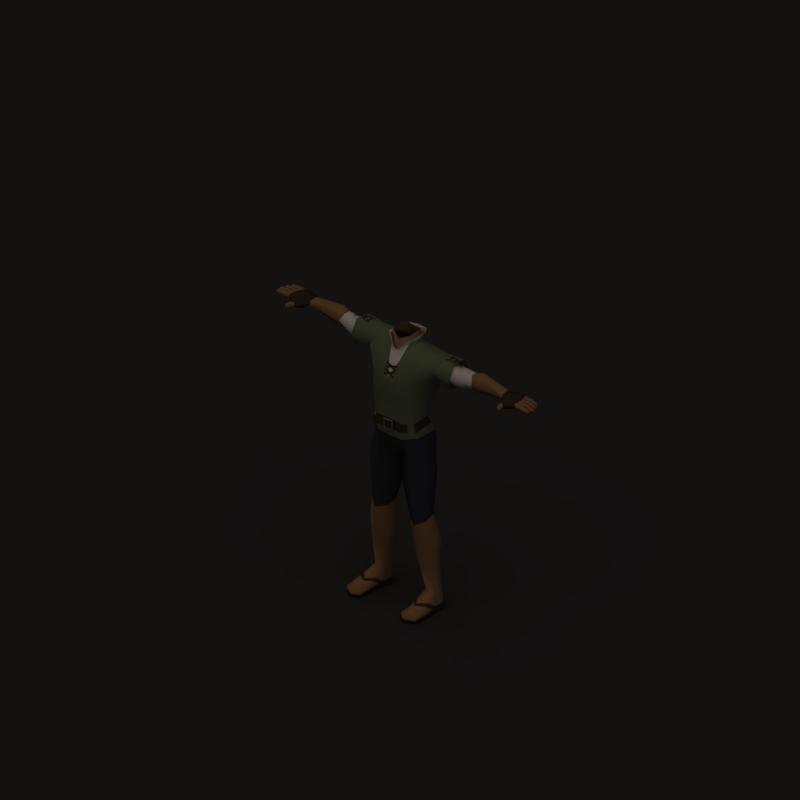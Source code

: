 # Source: clothes.blend  (saved by Blender 2.63.0; exported with 4.5.12 LTS)
import bpy
from mathutils import Matrix  # noqa: F401  (used for matrix-valued properties, if any)

bpy.ops.wm.read_factory_settings(use_empty=True)
scene = bpy.context.scene
scene.name = 'Scene'

# ---- collections
col_collection_1 = bpy.data.collections.new('Collection 1'); scene.collection.children.link(col_collection_1)
col_collection_2 = bpy.data.collections.new('Collection 2'); scene.collection.children.link(col_collection_2)
col_collection_2.hide_render = True
col_collection_2.hide_viewport = True

# ---- materials (node trees are filled in below, after node groups)
mat_skin = bpy.data.materials.new('Skin')
mat_skin.alpha_threshold = 0.0
mat_skin.preview_render_type = 'SHADERBALL'
mat_skin.diffuse_color = (0.6666, 0.4914, 0.3045, 1.0)
mat_skin.roughness = 0.5
mat_skin.specular_intensity = 0.0
mat_skin.line_color = (0.0, 0.0, 0.0, 1.0)
mat_leather = bpy.data.materials.new('Leather')
mat_leather.alpha_threshold = 0.0
mat_leather.preview_render_type = 'FLAT'
mat_leather.diffuse_color = (0.2273, 0.1926, 0.1311, 1.0)
mat_leather.specular_color = (0.3966, 0.3425, 0.294)
mat_leather.roughness = 0.5
mat_leather.specular_intensity = 0.0
mat_leather.line_color = (0.0, 0.0, 0.0, 1.0)
mat_tancloth = bpy.data.materials.new('TanCloth')
mat_tancloth.alpha_threshold = 0.0
mat_tancloth.diffuse_color = (0.4303, 0.5025, 0.3521, 1.0)
mat_tancloth.roughness = 0.5
mat_tancloth.specular_intensity = 0.0
mat_tancloth.line_color = (0.0, 0.0, 0.0, 1.0)
mat_whitecloth = bpy.data.materials.new('WhiteCloth')
mat_whitecloth.alpha_threshold = 0.0
mat_whitecloth.diffuse_color = (1.0, 1.0, 1.0, 1.0)
mat_whitecloth.roughness = 0.5
mat_whitecloth.specular_intensity = 0.0
mat_whitecloth.line_color = (0.0, 0.0, 0.0, 1.0)
mat_metal = bpy.data.materials.new('Metal')
mat_metal.alpha_threshold = 0.0
mat_metal.diffuse_color = (0.4173, 0.4173, 0.4173, 1.0)
mat_metal.specular_color = (0.7213, 0.7213, 0.7213)
mat_metal.roughness = 0.5
mat_metal.specular_intensity = 1.0
mat_metal.line_color = (0.0, 0.0, 0.0, 1.0)
mat_bluecloth = bpy.data.materials.new('BlueCloth')
mat_bluecloth.alpha_threshold = 0.0
mat_bluecloth.diffuse_color = (0.1788, 0.1885, 0.217, 1.0)
mat_bluecloth.specular_color = (0.7213, 0.7213, 0.7213)
mat_bluecloth.roughness = 0.5
mat_bluecloth.specular_intensity = 0.0
mat_bluecloth.line_color = (0.0, 0.0, 0.0, 1.0)
mat_lightleather = bpy.data.materials.new('LightLeather')
mat_lightleather.alpha_threshold = 0.0
mat_lightleather.diffuse_color = (0.4035, 0.3255, 0.1876, 1.0)
mat_lightleather.roughness = 0.5
mat_lightleather.specular_intensity = 0.0
mat_lightleather.line_color = (0.0, 0.0, 0.0, 1.0)
mat_black = bpy.data.materials.new('Black')
mat_black.alpha_threshold = 0.0
mat_black.preview_render_type = 'SHADERBALL'
mat_black.diffuse_color = (0.09954, 0.09171, 0.08823, 1.0)
mat_black.specular_color = (0.3966, 0.3425, 0.294)
mat_black.roughness = 0.5
mat_black.specular_intensity = 0.0
mat_black.line_color = (0.0, 0.0, 0.0, 1.0)
mat_darkhair = bpy.data.materials.new('DarkHair')
mat_darkhair.alpha_threshold = 0.0
mat_darkhair.diffuse_color = (0.1092, 0.1027, 0.09129, 1.0)
mat_darkhair.specular_color = (0.8502, 0.6154, 0.4047)
mat_darkhair.roughness = 0.5
mat_darkhair.specular_intensity = 0.2
mat_darkhair.line_color = (0.0, 0.0, 0.0, 1.0)
mat_shadow = bpy.data.materials.new('Shadow')
mat_shadow.alpha_threshold = 0.0
mat_shadow.diffuse_color = (0.2159, 0.2159, 0.2159, 1.0)
mat_shadow.roughness = 0.5
mat_shadow.specular_intensity = 0.0
mat_shadow.line_color = (0.0, 0.0, 0.0, 0.5)
mat_skin_001 = bpy.data.materials.new('Skin.001')
mat_skin_001.alpha_threshold = 0.0
mat_skin_001.preview_render_type = 'SHADERBALL'
mat_skin_001.diffuse_color = (0.6666, 0.4603, 0.2403, 1.0)
mat_skin_001.roughness = 0.5
mat_skin_001.specular_intensity = 0.0
mat_skin_001.line_color = (0.0, 0.0, 0.0, 1.0)

# ---- material node trees

# ---- world
world_world = bpy.data.worlds.new('World'); scene.world = world_world
world_world.color = (0.1, 0.1, 0.1)
world_world.use_sun_shadow = False
world_world.sun_shadow_jitter_overblur = 0.0
world_world.cycles.sampling_method = 'MANUAL'
world_world.cycles.sample_map_resolution = 256
world_world.light_settings.ao_factor = 0.5

# ---- cameras
cam_camera_002 = bpy.data.cameras.new('Camera.002')
cam_camera_002.type = 'ORTHO'
cam_camera_002.passepartout_alpha = 0.2
cam_camera_002.clip_end = 100.0
cam_camera_002.lens = 35.0
cam_camera_002.sensor_width = 32.0
cam_camera_002.sensor_height = 18.0
cam_camera_002.ortho_scale = 4.245
cam_camera_002.show_passepartout = False
cam_camera_002.show_safe_areas = True
cam_camera_002.dof.focus_distance = 0.0
cam_camera_002.dof.aperture_fstop = 128.0

# ---- lights
light_sun_002 = bpy.data.lights.new('Sun.002', 'SUN')
light_sun_002.color = (0.7997, 0.7019, 1.0)
light_sun_002.transmission_factor = 0.0
light_sun_002.angle = 1.571
light_sun_002.energy = 0.25
light_sun_002.shadow_buffer_clip_start = 0.5
light_sun_002.shadow_soft_size = 1.0
light_sun_002.shadow_cascade_max_distance = 1000.0
light_sun_002.cycles.use_multiple_importance_sampling = False
light_sun_000 = bpy.data.lights.new('Sun.000', 'SUN')
light_sun_000.transmission_factor = 0.0
light_sun_000.angle = 1.571
light_sun_000.energy = 1.25
light_sun_000.shadow_buffer_clip_start = 0.5
light_sun_000.shadow_soft_size = 1.0
light_sun_000.shadow_cascade_max_distance = 1000.0
light_sun_000.cycles.use_multiple_importance_sampling = False
light_lamp_001 = bpy.data.lights.new('Lamp.001', 'SUN')
light_lamp_001.color = (0.8157, 0.6941, 0.6118)
light_lamp_001.transmission_factor = 0.0
light_lamp_001.angle = 1.571
light_lamp_001.energy = 1.0
light_lamp_001.shadow_buffer_clip_start = 0.5
light_lamp_001.shadow_soft_size = 1.0
light_lamp_001.shadow_cascade_max_distance = 1000.0
light_lamp_001.cycles.use_multiple_importance_sampling = False

# ---- meshes
me_mehumanmale_001 = bpy.data.meshes.new('meHumanMale.001')
me_mehumanmale_001.from_pydata([(-0.0793, 0.1152, 0.6307), (-0.07703, -0.003613, 0.626), (0.07703, -0.003613, 0.626), (0.0793, 0.1152, 0.6307), (-0.02, -0.04164, 0.5798), (0.02, -0.04164, 0.5798), (-0.03523, 0.1668, 0.6152), (0.03523, 0.1668, 0.6152), (-0.3588, -7.97e-05, 0.4912), (-0.3561, 0.03654, 0.5672), (-0.3548, 0.1245, 0.5667), (-0.3464, 0.1762, 0.4862), (-0.3601, 0.02085, 0.4258), (-0.3544, 0.1238, 0.4097), (0.3588, -7.947e-05, 0.4912), (0.3561, 0.03654, 0.5672), (0.3548, 0.1245, 0.5667), (0.3464, 0.1762, 0.4862), (0.3601, 0.02085, 0.4258), (0.3544, 0.1238, 0.4097), (0.02273, -0.09055, 0.1418), (0.02945, -0.09845, 0.1477), (-0.02413, -0.1032, 0.1479), (-0.01894, -0.09423, 0.1419), (0.02796, -0.08161, 0.1477), (0.03468, -0.08951, 0.1537), (-0.0308, -0.0953, 0.1539), (-0.02562, -0.08635, 0.1479), (-0.02581, -0.08629, 0.09415), (-0.01909, -0.09419, 0.1001), (-0.02432, -0.1031, 0.09413), (0.02926, -0.09839, 0.09393), (0.02258, -0.0905, 0.09994), (-0.03104, -0.09523, 0.08818), (0.03444, -0.08943, 0.08795), (0.02777, -0.08155, 0.09396), (-0.02843, -0.09403, 0.09885), (-0.02935, -0.085, 0.09892), (-0.02915, -0.08506, 0.1432), (-0.02823, -0.09409, 0.1431), (-0.0831, -0.1048, 0.1433), (-0.08551, -0.09605, 0.1433), (-0.08579, -0.09601, 0.09906), (-0.08338, -0.1048, 0.09898), (-0.097, -0.1105, 0.1079), (-0.1013, -0.1025, 0.1079), (-0.101, -0.1027, 0.1345), (-0.09666, -0.1107, 0.1345), (-0.06721, -0.0907, 0.1433), (-0.04691, -0.08646, 0.1432), (-0.06544, -0.09959, 0.1432), (-0.04582, -0.09547, 0.1431), (-0.06568, -0.09954, 0.09893), (-0.04602, -0.09541, 0.09888), (-0.04711, -0.08641, 0.09895), (-0.06746, -0.09065, 0.099), (-0.004549, -0.09822, 0.1419), (-0.004703, -0.09817, 0.1001), (0.01243, -0.09657, 0.1418), (0.01227, -0.09653, 0.09994), (0.0, -0.006751, 0.6107), (0.0, -0.09263, 0.4069), (-0.4702, 0.09932, 0.458), (-0.4702, 0.0652, 0.4579), (-0.4919, 0.03829, 0.5016), (-0.4702, 0.06513, 0.5426), (-0.4702, 0.09929, 0.5425), (-0.4702, 0.1423, 0.5015), (-0.1997, 0.1172, 0.3937), (-0.1954, 0.001093, 0.4103), (-0.1761, -0.04527, 0.4982), (-0.1421, 0.02877, 0.5718), (-0.1435, 0.1157, 0.5712), (-0.1756, 0.1655, 0.485), (-0.06708, 0.185, 0.4823), (-0.06041, 0.09357, 0.591), (-0.05989, 0.009367, 0.5929), (-0.07574, -0.03336, 0.5206), (0.0, -0.0469, 0.4858), (0.0, 0.1735, 0.4759), (-0.1425, 0.05578, 0.1642), (-0.1309, -0.04419, 0.2146), (-0.1018, -0.08717, 0.2312), (-0.06096, 0.1172, 0.1508), (-0.08111, -0.08509, 0.09414), (-0.1514, -0.03826, 0.09609), (-0.08111, 0.1724, 0.04672), (-0.1528, 0.1123, 0.06343), (-0.1659, -0.02252, 0.03588), (-0.08681, -0.06802, 0.004748), (-0.08681, 0.1805, -0.03471), (-0.1677, 0.1103, 0.01514), (-0.1409, 0.08509, -0.4201), (-0.1955, 0.05539, -0.4139), (-0.1973, -0.0116, -0.4355), (-0.1447, -0.04235, -0.4651), (-0.08335, -0.0116, -0.4458), (-0.08152, 0.05539, -0.4242), (0.0, -0.0244, 0.5465), (0.0, 0.1568, 0.5435), (-0.0568, 0.1009, 0.6505), (-0.06153, 0.009241, 0.6414), (0.0, 0.1174, 0.6327), (-0.09982, -0.09515, 0.401), (-0.09237, 0.1742, 0.3625), (-0.002365, 0.1554, 0.3587), (-0.406, 0.05013, 0.4408), (-0.3339, 0.1048, 0.4296), (-0.425, 0.02133, 0.4907), (-0.4037, 0.05363, 0.5437), (-0.334, 0.104, 0.5434), (-0.3034, 0.1587, 0.4877), (-0.1987, 0.08077, -0.1604), (-0.1983, -0.02645, -0.1559), (-0.1135, 0.1367, -0.2061), (-0.112, -0.06545, -0.1885), (-0.02201, -0.004925, -0.2443), (-0.02141, 0.06641, -0.2372), (0.02141, 0.06641, -0.2372), (0.02201, -0.004925, -0.2443), (0.112, -0.06545, -0.1885), (0.1135, 0.1367, -0.2061), (0.1983, -0.02645, -0.1559), (0.1987, 0.08077, -0.1604), (0.3034, 0.1587, 0.4877), (0.334, 0.104, 0.5434), (0.4037, 0.05363, 0.5437), (0.425, 0.02133, 0.4907), (0.3339, 0.1048, 0.4296), (0.406, 0.05013, 0.4408), (0.09237, 0.1742, 0.3625), (0.09982, -0.09515, 0.401), (0.06153, 0.009241, 0.6414), (0.0568, 0.1009, 0.6505), (0.08152, 0.05539, -0.4242), (0.08335, -0.0116, -0.4458), (0.1447, -0.04235, -0.4651), (0.1973, -0.0116, -0.4355), (0.1955, 0.05539, -0.4139), (0.1409, 0.08509, -0.4201), (0.0, -0.05504, -0.05819), (0.0, 0.1284, -0.08252), (0.1677, 0.1103, 0.01514), (0.08681, 0.1805, -0.03471), (0.08681, -0.06802, 0.004748), (0.1659, -0.02252, 0.03588), (-3.418e-11, -0.08509, 0.09414), (0.1528, 0.1123, 0.06343), (0.08111, 0.1724, 0.04672), (0.1514, -0.03826, 0.09609), (0.08111, -0.08509, 0.09414), (0.06096, 0.1172, 0.1508), (0.1018, -0.08717, 0.2312), (0.1309, -0.04419, 0.2146), (0.1425, 0.05578, 0.1642), (0.0, -0.07445, 0.2312), (0.07574, -0.03336, 0.5206), (0.05989, 0.009367, 0.5929), (0.06041, 0.09357, 0.591), (0.06708, 0.185, 0.4823), (0.1756, 0.1655, 0.485), (0.1435, 0.1157, 0.5712), (0.1421, 0.02877, 0.5718), (0.1761, -0.04527, 0.4982), (0.1954, 0.001093, 0.4103), (0.1997, 0.1172, 0.3937), (0.4702, 0.1423, 0.5015), (0.4702, 0.09929, 0.5425), (0.4702, 0.06513, 0.5426), (0.4919, 0.03829, 0.5016), (0.4702, 0.0652, 0.4579), (0.4702, 0.09932, 0.458), (0.0, 0.159, 0.04968), (-5.645e-10, 0.1056, 0.1537), (-0.1799, 0.09098, -0.04574), (-0.1723, -0.0157, -0.0009543), (-0.0983, 0.1419, -0.09928), (-0.09178, -0.05109, -0.02231), (0.0137, 0.0901, -0.1081), (0.01324, -0.003993, -0.1027), (0.09178, -0.05109, -0.02231), (0.0983, 0.1419, -0.09928), (0.1723, -0.0157, -0.0009543), (0.1799, 0.09098, -0.04574), (-0.0137, 0.0901, -0.1081), (-0.01324, -0.003993, -0.1027), (-0.1673, 0.09822, 0.2785), (-0.1484, -0.03516, 0.2929), (-0.1087, -0.0905, 0.2861), (-0.07839, 0.1417, 0.2566), (0.07839, 0.1417, 0.2566), (0.1087, -0.0905, 0.2861), (0.1484, -0.03516, 0.2929), (0.1673, 0.09822, 0.2785), (0.0, 0.1266, 0.2579), (0.0, -0.08288, 0.2737), (-0.2318, 0.03908, 0.4371), (-0.2207, 0.1144, 0.4116), (-0.2292, 0.008272, 0.4913), (-0.224, 0.04324, 0.5655), (-0.2214, 0.115, 0.565), (-0.2079, 0.1549, 0.4864), (0.2079, 0.1549, 0.4864), (0.2214, 0.115, 0.565), (0.224, 0.04324, 0.5655), (0.2292, 0.008272, 0.4913), (0.2207, 0.1144, 0.4116), (0.2318, 0.03908, 0.4371), (-0.1778, 0.1119, 0.3418), (-0.1574, -0.02372, 0.352), (-0.1042, -0.09574, 0.3346), (-0.08538, 0.1608, 0.3096), (0.08538, 0.1608, 0.3096), (0.1042, -0.09574, 0.3346), (0.1574, -0.02372, 0.352), (0.1778, 0.1119, 0.3418), (0.0, 0.1439, 0.3083), (0.0, -0.09067, 0.3314), (-0.09147, -0.08613, 0.1514), (-0.1411, -0.04169, 0.1502), (-0.1476, 0.08488, 0.1141), (-0.07104, 0.1438, 0.1072), (0.07104, 0.1438, 0.1072), (0.1476, 0.08488, 0.1141), (0.1411, -0.04169, 0.1502), (0.0, -0.07977, 0.1514), (0.09147, -0.08613, 0.1514), (-3.418e-11, 0.1314, 0.1101), (-0.03787, -0.04013, 0.5032), (0.03787, -0.04013, 0.5032), (-0.1587, -0.03039, 0.06598), (-0.08396, -0.07655, 0.04944), (1.948e-09, -0.07657, 0.044), (0.08396, -0.07655, 0.04944), (0.1587, -0.03039, 0.06598), (-0.03219, -0.09161, 0.412), (-0.03605, -0.08727, 0.4198), (0.03629, -0.07839, 0.4357), (0.03243, -0.07405, 0.4434), (0.03546, -0.08718, 0.4201), (0.03399, -0.09152, 0.4115), (-0.03375, -0.07428, 0.4434), (-0.03522, -0.07882, 0.4349), (-0.04237, -0.06136, 0.4682), (-0.0406, -0.05682, 0.4766), (0.03709, -0.07405, 0.4448), (0.0387, -0.06971, 0.4534), (0.03904, -0.05658, 0.4767), (0.04368, -0.06093, 0.4689), (-0.03939, -0.0698, 0.4531), (-0.03518, -0.07414, 0.4453), (0.3161, 0.05424, 0.5676), (0.3078, 0.05109, 0.5674), (0.2908, 0.1131, 0.5671), (0.2825, 0.1097, 0.567), (0.3075, 0.1094, 0.5675), (0.3164, 0.1082, 0.5673), (0.2827, 0.05019, 0.5671), (0.2916, 0.04887, 0.5671), (0.3267, 0.05421, 0.5675), (0.3177, 0.0553, 0.5675), (0.3515, 0.1059, 0.5676), (0.3426, 0.107, 0.5678), (0.3176, 0.1047, 0.5673), (0.3259, 0.1076, 0.5674), (0.3428, 0.05359, 0.5677), (0.3511, 0.05647, 0.5679), (-0.352, 0.1047, 0.5679), (-0.3437, 0.1076, 0.5677), (-0.3267, 0.05359, 0.5674), (-0.3184, 0.05647, 0.5673), (-0.3434, 0.05421, 0.5678), (-0.3523, 0.0553, 0.5676), (-0.3185, 0.1059, 0.5675), (-0.3275, 0.107, 0.5675), (-0.2924, 0.1123, 0.5671), (-0.2835, 0.111, 0.5671), (-0.3173, 0.05299, 0.5673), (-0.3083, 0.05179, 0.5675), (-0.2833, 0.05153, 0.567), (-0.2916, 0.04807, 0.5671), (-0.3086, 0.1101, 0.5674), (-0.3169, 0.107, 0.5676), (0.1163, -0.06168, 0.09511), (0.1163, -0.06391, 0.1508), (-0.1163, -0.06168, 0.09511), (-0.1163, -0.06391, 0.1508), (0.1017, 0.08647, 0.1575), (0.1093, 0.1144, 0.1106), (-0.1017, 0.08647, 0.1575), (-0.1093, 0.1144, 0.1106), (0.3964, 0.1072, 0.5679), (0.3993, 0.09895, 0.5677), (0.3453, 0.08198, 0.5674), (0.3482, 0.07369, 0.5673), (0.3459, 0.07867, 0.5678), (0.347, 0.08761, 0.5676), (0.3976, 0.05383, 0.5675), (0.3987, 0.06277, 0.5675), (-0.3446, 0.08277, 0.5675), (-0.3457, 0.07383, 0.5675), (-0.3963, 0.1076, 0.5676), (-0.3974, 0.09867, 0.5678), (-0.3951, 0.05369, 0.5673), (-0.398, 0.06198, 0.5674), (-0.344, 0.07895, 0.5677), (-0.3469, 0.08725, 0.5679), (-0.7955, 0.006095, 0.492), (-0.8343, 0.0159, 0.5007), (-0.8356, 0.04222, 0.501), (-0.8021, 0.01565, 0.531), (-0.8328, 0.01575, 0.5332), (-0.834, 0.04207, 0.5334), (-0.8317, 0.06848, 0.5335), (-0.8332, 0.06864, 0.5011), (-0.7538, 0.1236, 0.4855), (-0.7525, 0.1239, 0.5275), (-0.887, 0.06724, 0.5064), (-0.8857, 0.06711, 0.5324), (-0.8845, 0.04079, 0.5321), (-0.8857, 0.04092, 0.5061), (-0.9332, 0.04552, 0.5038), (-0.9351, 0.0422, 0.5221), (-0.9361, 0.06325, 0.5223), (-0.9339, 0.06026, 0.5039), (-0.88, 0.09626, 0.5308), (-0.8811, 0.09637, 0.5074), (-0.8799, 0.07005, 0.5061), (-0.8787, 0.06993, 0.5321), (-0.9257, 0.07143, 0.5219), (-0.9238, 0.07475, 0.5036), (-0.9245, 0.08948, 0.5052), (-0.9267, 0.09249, 0.5217), (-0.8802, 0.03816, 0.5321), (-0.879, 0.01184, 0.5319), (-0.8815, 0.03828, 0.5061), (-0.8802, 0.01196, 0.5059), (-0.9277, 0.01656, 0.5035), (-0.9284, 0.0313, 0.5037), (-0.9296, 0.01324, 0.5218), (-0.9306, 0.0343, 0.522), (-0.746, 0.02078, 0.5285), (-0.7519, 0.07362, 0.5343), (-0.7473, 0.02011, 0.4826), (-0.7536, 0.07334, 0.483), (-0.7622, -0.01882, 0.495), (-0.7612, -0.01819, 0.5266), (-0.7872, -0.02689, 0.5262), (-0.7882, -0.02745, 0.4981), (-0.7941, -0.06078, 0.502), (-0.7921, -0.05855, 0.5231), (-0.7768, -0.06227, 0.5267), (-0.7777, -0.06298, 0.4971), (-0.9074, 0.1194, 0.5217), (-0.9052, 0.1164, 0.5052), (-0.9046, 0.1017, 0.5036), (-0.9064, 0.09838, 0.5219), (-0.8594, 0.09688, 0.5321), (-0.8606, 0.097, 0.5061), (-0.8618, 0.1233, 0.5074), (-0.8607, 0.1232, 0.5308), (-0.8105, 0.1237, 0.5315), (-0.8118, 0.1238, 0.5022), (-0.8237, 0.09508, 0.5016), (-0.8222, 0.09494, 0.5325), (-0.7883, 0.1249, 0.4919), (-0.7857, 0.1252, 0.5286), (-0.7937, 0.04366, 0.501), (-0.7921, 0.04351, 0.5334), (-0.792, 0.09604, 0.5016), (-0.7906, 0.09589, 0.5325), (-0.4702, 0.09932, 0.458), (-0.4702, 0.0652, 0.4579), (-0.4919, 0.03829, 0.5016), (-0.4702, 0.06513, 0.5426), (-0.4702, 0.09929, 0.5425), (-0.4702, 0.1423, 0.5015), (-0.7113, 0.1171, 0.5196), (-0.7113, 0.09405, 0.5362), (-0.7113, 0.0553, 0.5296), (-0.7113, 0.03954, 0.506), (-0.7113, 0.06277, 0.4884), (-0.7113, 0.1017, 0.4951), (-0.5163, 0.1056, 0.4519), (-0.5163, 0.1438, 0.5031), (-0.5163, 0.1056, 0.5587), (-0.5163, 0.06546, 0.5588), (-0.5163, 0.03676, 0.5032), (-0.5163, 0.0655, 0.4518), (0.4702, 0.1423, 0.5015), (0.4702, 0.09929, 0.5425), (0.4702, 0.06513, 0.5426), (0.4919, 0.03829, 0.5016), (0.4702, 0.0652, 0.4579), (0.4702, 0.09932, 0.458), (0.5163, 0.0655, 0.4518), (0.5163, 0.03676, 0.5032), (0.5163, 0.06546, 0.5588), (0.5163, 0.1056, 0.5587), (0.5163, 0.1438, 0.5031), (0.5163, 0.1056, 0.4519), (0.7113, 0.1017, 0.4951), (0.7113, 0.06277, 0.4884), (0.7113, 0.03954, 0.506), (0.7113, 0.0553, 0.5296), (0.7113, 0.09405, 0.5362), (0.7113, 0.1171, 0.5196), (0.7906, 0.09589, 0.5325), (0.792, 0.09604, 0.5016), (0.7921, 0.04351, 0.5334), (0.7937, 0.04366, 0.501), (0.7857, 0.1252, 0.5286), (0.7883, 0.1249, 0.4919), (0.8222, 0.09494, 0.5325), (0.8237, 0.09508, 0.5016), (0.8118, 0.1238, 0.5022), (0.8105, 0.1237, 0.5315), (0.8607, 0.1232, 0.5308), (0.8618, 0.1233, 0.5074), (0.8606, 0.097, 0.5061), (0.8594, 0.09688, 0.5321), (0.9064, 0.09838, 0.5219), (0.9046, 0.1017, 0.5036), (0.9052, 0.1164, 0.5052), (0.9074, 0.1194, 0.5217), (0.7777, -0.06298, 0.4971), (0.7768, -0.06227, 0.5267), (0.7921, -0.05855, 0.5231), (0.7941, -0.06078, 0.502), (0.7882, -0.02745, 0.4981), (0.7872, -0.02689, 0.5262), (0.7612, -0.01819, 0.5266), (0.7622, -0.01882, 0.495), (0.7536, 0.07334, 0.483), (0.7473, 0.02011, 0.4826), (0.7519, 0.07362, 0.5343), (0.746, 0.02078, 0.5285), (0.9306, 0.0343, 0.522), (0.9296, 0.01324, 0.5218), (0.9284, 0.0313, 0.5037), (0.9277, 0.01656, 0.5035), (0.8802, 0.01196, 0.5059), (0.8815, 0.03828, 0.5061), (0.879, 0.01184, 0.5319), (0.8802, 0.03816, 0.5321), (0.9267, 0.09249, 0.5217), (0.9245, 0.08948, 0.5052), (0.9238, 0.07475, 0.5036), (0.9257, 0.07143, 0.5219), (0.8787, 0.06993, 0.5321), (0.8799, 0.07005, 0.5061), (0.8811, 0.09637, 0.5074), (0.88, 0.09626, 0.5308), (0.9339, 0.06026, 0.5039), (0.9361, 0.06325, 0.5223), (0.9351, 0.0422, 0.5221), (0.9332, 0.04552, 0.5038), (0.8857, 0.04092, 0.5061), (0.8845, 0.04079, 0.5321), (0.8857, 0.06711, 0.5324), (0.887, 0.06724, 0.5064), (0.7525, 0.1239, 0.5275), (0.7538, 0.1236, 0.4855), (0.8332, 0.06864, 0.5011), (0.8317, 0.06848, 0.5335), (0.834, 0.04207, 0.5334), (0.8328, 0.01575, 0.5332), (0.8021, 0.01565, 0.531), (0.8356, 0.04222, 0.501), (0.8343, 0.0159, 0.5007), (0.7955, 0.006095, 0.492), (-0.1549, 0.0913, -0.8743), (-0.1549, 0.04407, -0.8743), (-0.1894, 0.01014, -0.8743), (-0.2239, 0.04407, -0.8743), (-0.2239, 0.0913, -0.8743), (-0.1894, 0.1239, -0.8743), (-0.1409, 0.08509, -0.4201), (-0.1955, 0.05539, -0.4139), (-0.1973, -0.0116, -0.4355), (-0.1447, -0.04235, -0.4651), (-0.08335, -0.0116, -0.4458), (-0.08152, 0.05539, -0.4242), (-0.1421, 0.08829, -0.9849), (-0.1547, 0.007083, -0.9849), (-0.1895, 0.006883, -0.9849), (-0.2459, 0.007083, -0.9849), (-0.2424, 0.08829, -0.9849), (-0.1898, 0.1349, -0.9849), (-0.2507, -0.1486, -0.9849), (-0.1924, -0.1768, -0.9849), (-0.1525, -0.1486, -0.9849), (-0.2483, -0.1486, -0.9474), (-0.1921, -0.1768, -0.9446), (-0.1525, -0.1486, -0.9474), (-0.08875, 0.01261, -0.6147), (-0.1569, -0.02393, -0.6045), (-0.231, 0.01176, -0.5779), (-0.2293, 0.08238, -0.5579), (-0.1534, 0.1322, -0.5632), (-0.08658, 0.08886, -0.5895), (0.08658, 0.08886, -0.5895), (0.1534, 0.1322, -0.5632), (0.2293, 0.08238, -0.5579), (0.231, 0.01176, -0.5779), (0.1569, -0.02393, -0.6045), (0.08875, 0.01261, -0.6147), (0.1525, -0.1486, -0.9474), (0.1921, -0.1768, -0.9446), (0.2483, -0.1486, -0.9474), (0.1525, -0.1486, -0.9849), (0.1924, -0.1768, -0.9849), (0.2507, -0.1486, -0.9849), (0.1898, 0.1349, -0.9849), (0.2424, 0.08829, -0.9849), (0.2459, 0.007083, -0.9849), (0.1895, 0.006883, -0.9849), (0.1547, 0.007083, -0.9849), (0.1421, 0.08829, -0.9849), (0.08152, 0.05539, -0.4242), (0.08335, -0.0116, -0.4458), (0.1447, -0.04235, -0.4651), (0.1973, -0.0116, -0.4355), (0.1955, 0.05539, -0.4139), (0.1409, 0.08509, -0.4201), (0.1894, 0.1239, -0.8743), (0.2239, 0.0913, -0.8743), (0.2239, 0.04407, -0.8743), (0.1894, 0.01014, -0.8743), (0.1549, 0.04407, -0.8743), (0.1549, 0.0913, -0.8743), (-0.1922, -0.08016, -0.9849), (-0.2559, -0.07927, -0.9849), (-0.2533, -0.0823, -0.938), (-0.151, -0.07927, -0.9849), (-0.1522, -0.0823, -0.938), (-0.1917, -0.08636, -0.9185), (0.1917, -0.08636, -0.9185), (0.1522, -0.0823, -0.938), (0.151, -0.07927, -0.9849), (0.2533, -0.0823, -0.938), (0.2559, -0.07927, -0.9849), (0.1922, -0.08016, -0.9849), (-0.11, 0.02135, -0.7154), (-0.1659, -0.008547, -0.6986), (-0.2258, 0.0173, -0.6811), (-0.2246, 0.06937, -0.6677), (-0.1628, 0.1191, -0.6569), (-0.1089, 0.07341, -0.7021), (0.1089, 0.07341, -0.7021), (0.1628, 0.1191, -0.6569), (0.2246, 0.06937, -0.6677), (0.2258, 0.0173, -0.6811), (0.1659, -0.008547, -0.6986), (0.11, 0.02135, -0.7154), (-0.1548, 0.02558, -0.9525), (-0.1485, 0.0898, -0.9525), (-0.2349, 0.02558, -0.9525), (-0.2332, 0.0898, -0.9525), (-0.1896, 0.1294, -0.9525), (-0.2495, -0.1486, -0.9661), (-0.1525, -0.1486, -0.9661), (-0.1922, -0.1768, -0.9647), (0.1922, -0.1768, -0.9647), (0.1525, -0.1486, -0.9661), (0.2495, -0.1486, -0.9661), (0.1896, 0.1294, -0.9525), (0.2332, 0.0898, -0.9525), (0.2349, 0.02558, -0.9525), (0.1485, 0.0898, -0.9525), (0.1548, 0.02558, -0.9525), (-0.2546, -0.08078, -0.9614), (-0.1516, -0.08078, -0.9614), (0.1516, -0.08078, -0.9614), (0.2546, -0.08078, -0.9614), (-0.1908, -0.01978, -0.9849), (-0.2509, -0.01924, -0.9849), (-0.2386, -0.02828, -0.9109), (-0.1529, -0.01924, -0.9849), (-0.1536, -0.02828, -0.9109), (-0.1906, -0.07185, -0.9122), (0.1906, -0.07185, -0.9122), (0.1536, -0.02828, -0.9109), (0.1529, -0.01924, -0.9849), (0.2386, -0.02828, -0.9109), (0.2509, -0.01924, -0.9849), (0.1908, -0.01978, -0.9849), (-0.2448, -0.004238, -0.9555), (-0.1532, -0.004238, -0.9555), (0.1532, -0.004238, -0.9555), (0.2448, -0.004238, -0.9555), (-0.2459, -0.05071, -0.9221), (-0.1529, -0.05071, -0.9221), (0.1529, -0.05071, -0.9221), (0.2459, -0.05071, -0.9221)], [], [(75, 76, 1, 0), (157, 158, 3, 2), (98, 157, 2, 5), (76, 98, 4, 1), (99, 7, 3, 158), (99, 75, 0, 6), (99, 6, 7), (198, 8, 12, 196), (8, 198, 199, 9), (200, 10, 9, 199), (201, 11, 10, 200), (201, 197, 13, 11), (196, 12, 13, 197), (18, 14, 205, 207), (14, 15, 204, 205), (203, 204, 15, 16), (202, 203, 16, 17), (202, 17, 19, 206), (207, 206, 19, 18), (20, 21, 22, 23), (24, 27, 26, 25), (21, 25, 26, 22), (24, 20, 23, 27), (27, 23, 29, 28), (22, 26, 33, 30), (23, 27, 26, 22), (27, 28, 33, 26), (23, 22, 30, 29), (29, 30, 31, 32), (28, 35, 34, 33), (29, 28, 33, 30), (30, 33, 34, 31), (28, 29, 32, 35), (41, 42, 45, 46), (43, 40, 47, 44), (42, 43, 44, 45), (40, 41, 46, 47), (46, 45, 44, 47), (38, 49, 51, 39), (49, 48, 50, 51), (48, 41, 40, 50), (36, 53, 54, 37), (53, 52, 55, 54), (52, 43, 42, 55), (39, 51, 53, 36), (51, 50, 52, 53), (50, 40, 43, 52), (37, 54, 49, 38), (54, 55, 48, 49), (55, 42, 41, 48), (20, 32, 31, 21), (21, 31, 34, 25), (20, 24, 35, 32), (24, 25, 34, 35), (23, 29, 57, 56), (56, 57, 59, 58), (20, 58, 59, 32), (20, 23, 56, 58), (29, 32, 59, 57), (73, 72, 75, 74), (72, 71, 76, 75), (71, 70, 77, 76), (87, 86, 90, 91), (86, 172, 141, 90), (74, 75, 99, 79), (75, 76, 101, 100), (60, 101, 76, 98), (99, 75, 100, 102), (74, 79, 105, 104), (68, 73, 74, 104), (63, 106, 108, 64), (64, 108, 109, 65), (65, 109, 110, 66), (66, 110, 111, 67), (107, 62, 67, 111), (62, 107, 106, 63), (171, 170, 129, 128), (128, 124, 166, 171), (167, 166, 124, 125), (168, 167, 125, 126), (169, 168, 126, 127), (170, 169, 127, 129), (165, 130, 159, 160), (159, 130, 105, 79), (99, 102, 133, 158), (60, 98, 157, 132), (158, 133, 132, 157), (159, 79, 99, 158), (148, 143, 141, 172), (147, 142, 143, 148), (162, 157, 156, 163), (161, 158, 157, 162), (160, 159, 158, 161), (91, 174, 175, 88), (174, 112, 113, 175), (90, 176, 174, 91), (176, 114, 112, 174), (88, 175, 177, 89), (175, 113, 115, 177), (89, 177, 185, 140), (177, 115, 116, 185), (141, 184, 176, 90), (184, 117, 114, 176), (140, 185, 184, 141), (185, 116, 117, 184), (141, 178, 179, 140), (178, 118, 119, 179), (143, 181, 178, 141), (181, 121, 118, 178), (140, 179, 180, 144), (179, 119, 120, 180), (144, 180, 182, 145), (180, 120, 122, 182), (142, 183, 181, 143), (183, 123, 121, 181), (145, 182, 183, 142), (182, 122, 123, 183), (186, 80, 81, 187), (187, 81, 82, 188), (155, 195, 188, 82), (83, 189, 194, 173), (173, 194, 190, 151), (152, 191, 195, 155), (191, 152, 153, 192), (192, 153, 154, 193), (106, 196, 198, 108), (196, 69, 70, 198), (108, 198, 199, 109), (198, 70, 71, 199), (109, 199, 200, 110), (199, 71, 72, 200), (110, 200, 201, 111), (200, 72, 73, 201), (68, 197, 201, 73), (197, 107, 111, 201), (107, 197, 196, 106), (197, 68, 69, 196), (129, 207, 206, 128), (207, 164, 165, 206), (160, 202, 206, 165), (202, 124, 128, 206), (124, 202, 203, 125), (202, 160, 161, 203), (125, 203, 204, 126), (203, 161, 162, 204), (126, 204, 205, 127), (204, 162, 163, 205), (127, 205, 207, 129), (205, 163, 164, 207), (68, 208, 209, 69), (208, 186, 187, 209), (69, 209, 210, 103), (209, 187, 188, 210), (195, 217, 210, 188), (217, 61, 103, 210), (104, 211, 208, 68), (211, 189, 186, 208), (189, 211, 216, 194), (211, 104, 105, 216), (194, 216, 212, 190), (216, 105, 130, 212), (165, 215, 212, 130), (215, 193, 190, 212), (191, 213, 217, 195), (213, 131, 61, 217), (131, 213, 214, 164), (213, 191, 192, 214), (164, 214, 215, 165), (214, 192, 193, 215), (120, 136, 137, 122), (119, 135, 136, 120), (118, 134, 135, 119), (122, 137, 138, 123), (121, 123, 138, 139), (118, 121, 139, 134), (95, 96, 116, 115), (94, 95, 115, 113), (93, 94, 113, 112), (96, 97, 117, 116), (92, 114, 117, 97), (92, 93, 112, 114), (82, 218, 225, 155), (218, 84, 146, 225), (173, 227, 221, 83), (227, 172, 86, 221), (151, 222, 227, 173), (222, 148, 172, 227), (155, 225, 226, 152), (225, 146, 150, 226), (153, 224, 154), (154, 224, 149, 223), (80, 219, 81), (80, 220, 85, 219), (77, 228, 76), (78, 228, 61), (229, 78, 61), (229, 156, 157), (61, 228, 77, 103), (76, 228, 78, 98), (157, 98, 78, 229), (61, 131, 156, 229), (230, 88, 89, 231), (84, 231, 232, 146), (231, 89, 140, 232), (146, 232, 233, 150), (232, 140, 144, 233), (233, 144, 145, 234), (147, 234, 145, 142), (220, 87, 230, 85), (87, 91, 88, 230), (223, 149, 234, 147), (69, 103, 70), (103, 77, 70), (164, 163, 131), (163, 156, 131), (235, 237, 238, 236), (242, 240, 239, 241), (243, 245, 246, 244), (250, 248, 247, 249), (251, 253, 254, 252), (258, 256, 255, 257), (259, 261, 262, 260), (266, 264, 263, 265), (267, 269, 270, 268), (274, 272, 271, 273), (275, 277, 278, 276), (282, 280, 279, 281), (284, 153, 152), (226, 284, 152), (284, 224, 153), (150, 283, 284, 226), (283, 149, 224, 284), (283, 233, 234), (149, 283, 234), (283, 150, 233), (286, 82, 81), (219, 286, 81), (286, 218, 82), (85, 285, 286, 219), (285, 84, 218, 286), (285, 230, 231), (84, 285, 231), (285, 85, 230), (287, 190, 193), (154, 287, 193), (287, 151, 190), (223, 288, 287, 154), (288, 222, 151, 287), (288, 147, 148), (222, 288, 148), (288, 223, 147), (289, 186, 189), (83, 289, 189), (289, 80, 186), (221, 290, 289, 83), (290, 220, 80, 289), (290, 86, 87), (220, 290, 87), (290, 221, 86), (291, 293, 294, 292), (298, 296, 295, 297), (299, 301, 302, 300), (306, 304, 303, 305), (307, 310, 311, 308), (314, 309, 320, 317), (313, 314, 317, 318), (312, 313, 318, 319), (309, 312, 319, 320), (320, 319, 322, 321), (319, 318, 323, 322), (318, 317, 324, 323), (317, 320, 321, 324), (321, 322, 323, 324), (313, 364, 325, 328), (363, 314, 327, 326), (314, 313, 328, 327), (327, 328, 329, 330), (326, 327, 330, 331), (328, 325, 332, 329), (325, 326, 331, 332), (330, 329, 332, 331), (311, 312, 333, 334), (312, 309, 335, 333), (308, 311, 334, 336), (309, 308, 336, 335), (335, 336, 337, 338), (336, 334, 339, 337), (333, 335, 338, 340), (334, 333, 340, 339), (337, 339, 340, 338), (343, 341, 346, 345), (307, 343, 345, 348), (341, 310, 347, 346), (310, 307, 348, 347), (347, 348, 349, 350), (346, 347, 350, 351), (348, 345, 352, 349), (345, 346, 351, 352), (350, 349, 352, 351), (379, 341, 343, 380), (378, 342, 341, 379), (377, 316, 342, 378), (381, 344, 315, 382), (380, 343, 344, 381), (355, 356, 353, 354), (360, 359, 354, 353), (357, 360, 353, 356), (359, 358, 355, 354), (358, 357, 356, 355), (362, 363, 358, 359), (364, 361, 360, 357), (361, 362, 359, 360), (377, 382, 315, 316), (316, 315, 365, 366), (361, 366, 365, 362), (313, 342, 370, 364), (361, 364, 370, 366), (316, 366, 370, 342), (312, 368, 342, 313), (310, 341, 342, 368), (310, 368, 312, 311), (309, 314, 344, 367), (314, 363, 369, 344), (307, 367, 344, 343), (315, 344, 369, 365), (362, 365, 369, 363), (307, 308, 309, 367), (325, 364, 363, 326), (357, 358, 363, 364), (371, 383, 384, 376), (383, 382, 377, 384), (376, 384, 385, 375), (384, 377, 378, 385), (375, 385, 386, 374), (385, 378, 379, 386), (374, 386, 387, 373), (386, 379, 380, 387), (373, 387, 388, 372), (387, 380, 381, 388), (372, 388, 383, 371), (388, 381, 382, 383), (393, 394, 400, 395), (392, 393, 395, 396), (391, 392, 396, 397), (390, 391, 397, 398), (389, 390, 398, 399), (394, 389, 399, 400), (395, 400, 401, 402), (396, 395, 402, 403), (397, 396, 403, 404), (398, 397, 404, 405), (399, 398, 405, 406), (400, 399, 406, 401), (420, 413, 414, 419), (452, 451, 414, 413), (470, 410, 468, 469), (415, 414, 408, 412), (462, 412, 408, 433), (470, 434, 433, 410), (463, 433, 408, 414), (468, 410, 433, 463), (467, 466, 465, 409), (467, 409, 435, 436), (465, 464, 435, 409), (461, 435, 407, 411), (416, 411, 407, 413), (464, 413, 407, 435), (416, 415, 412, 411), (461, 411, 412, 462), (406, 461, 462, 401), (416, 417, 418, 415), (413, 420, 417, 416), (415, 418, 419, 414), (419, 422, 421, 420), (418, 423, 422, 419), (420, 421, 424, 417), (417, 424, 423, 418), (422, 423, 424, 421), (403, 402, 433, 434), (402, 401, 462, 433), (406, 405, 435, 461), (405, 404, 436, 435), (404, 403, 434, 436), (427, 426, 425, 428), (432, 425, 426, 431), (429, 428, 425, 432), (431, 426, 427, 430), (430, 427, 428, 429), (467, 430, 429, 470), (436, 431, 430, 467), (470, 429, 432, 434), (434, 432, 431, 436), (440, 439, 437, 438), (443, 438, 437, 444), (444, 437, 439, 442), (441, 440, 438, 443), (442, 439, 440, 441), (468, 442, 441, 469), (469, 441, 443, 466), (465, 444, 442, 468), (466, 443, 444, 465), (447, 446, 445, 448), (452, 445, 446, 451), (449, 448, 445, 452), (451, 446, 447, 450), (450, 447, 448, 449), (463, 450, 449, 464), (414, 451, 450, 463), (464, 449, 452, 413), (456, 453, 454, 455), (460, 453, 456, 457), (459, 454, 453, 460), (458, 455, 454, 459), (457, 456, 455, 458), (468, 457, 458, 465), (465, 458, 459, 464), (464, 459, 460, 463), (463, 460, 457, 468), (470, 469, 466, 467), (556, 555, 484, 483), (557, 558, 487, 486), (558, 559, 488, 487), (559, 556, 483, 488), (561, 562, 490, 491), (562, 560, 489, 490), (485, 486, 487, 488), (483, 484, 485, 488), (518, 513, 516, 517), (516, 513, 514, 515), (563, 511, 512, 565), (564, 510, 511, 563), (566, 513, 518, 569), (567, 514, 513, 566), (568, 515, 514, 567), (569, 518, 517, 570), (575, 531, 532, 576), (531, 490, 489, 532), (587, 591, 577, 557), (571, 560, 492, 533), (578, 534, 531, 575), (534, 491, 490, 531), (588, 572, 534, 578), (572, 561, 491, 534), (536, 591, 533), (533, 492, 493, 536), (579, 555, 472), (536, 493, 494, 535), (570, 582, 529), (538, 507, 508, 537), (584, 568, 527), (537, 508, 509, 540), (581, 582, 593, 537), (573, 564, 507, 538), (586, 542, 539, 583), (542, 511, 510, 539), (590, 574, 541, 585), (574, 565, 512, 541), (585, 541, 542, 586), (541, 512, 511, 542), (495, 543, 548, 500), (543, 472, 471, 548), (496, 544, 543, 495), (544, 473, 472, 543), (497, 545, 544, 496), (545, 474, 473, 544), (498, 546, 545, 497), (546, 475, 474, 545), (499, 547, 546, 498), (547, 476, 475, 546), (500, 548, 547, 499), (548, 471, 476, 547), (502, 550, 549, 501), (550, 525, 530, 549), (503, 551, 550, 502), (551, 526, 525, 550), (504, 552, 551, 503), (552, 527, 526, 551), (505, 553, 552, 504), (553, 528, 527, 552), (506, 554, 553, 505), (554, 529, 528, 553), (501, 549, 554, 506), (549, 530, 529, 554), (504, 522, 521, 505), (503, 523, 522, 504), (505, 521, 520, 506), (501, 506, 520, 519), (501, 519, 524, 502), (502, 524, 523, 503), (480, 496, 495, 481), (481, 495, 500, 482), (479, 497, 496, 480), (478, 498, 497, 479), (477, 482, 500, 499), (477, 499, 498, 478), (471, 472, 555, 556), (474, 475, 558, 557), (475, 476, 559, 558), (476, 471, 556, 559), (494, 493, 562, 561), (493, 492, 560, 562), (508, 563, 565, 509), (507, 564, 563, 508), (525, 566, 569, 530), (526, 567, 566, 525), (527, 568, 567, 526), (530, 569, 570, 529), (576, 532, 571, 587), (532, 489, 560, 571), (592, 588, 555, 579), (535, 494, 561, 572), (589, 583, 539, 573), (539, 510, 564, 573), (584, 581, 537, 594), (540, 509, 565, 574), (485, 575, 576, 486), (580, 577, 591, 536), (484, 578, 575, 485), (555, 588, 578, 484), (474, 577, 580, 473), (473, 580, 579, 472), (529, 582, 581, 528), (528, 581, 584, 527), (589, 593, 582, 570), (516, 586, 583, 517), (568, 590, 585, 515), (515, 585, 586, 516), (486, 576, 587, 557), (579, 580, 536, 592), (517, 583, 589, 570), (594, 590, 568, 584), (594, 537, 540), (590, 594, 540, 574), (593, 589, 573, 538), (537, 593, 538), (588, 592, 535, 572), (592, 536, 535), (591, 587, 571, 533), (557, 577, 474)])
me_mehumanmale_001.polygons.foreach_set('use_smooth', [1, 1, 1, 1, 1, 1, 1, 1, 1, 1, 1, 1, 1, 1, 1, 1, 1, 1, 1, 0, 0, 0, 0, 0, 0, 0, 0, 0, 0, 0, 0, 0, 0, 1, 1, 1, 1, 1, 1, 1, 1, 1, 1, 1, 1, 1, 1, 1, 1, 1, 0, 0, 0, 0, 1, 1, 1, 0, 0, 1, 1, 1, 1, 1, 1, 1, 1, 1, 1, 1, 1, 1, 1, 1, 1, 1, 1, 1, 1, 1, 1, 1, 1, 1, 1, 1, 1, 1, 1, 1, 1, 1, 1, 1, 1, 1, 1, 1, 1, 1, 1, 1, 1, 1, 1, 1, 1, 1, 1, 1, 1, 1, 1, 1, 1, 1, 1, 1, 1, 1, 1, 1, 1, 1, 1, 1, 1, 1, 1, 1, 1, 1, 1, 1, 1, 1, 1, 1, 1, 1, 1, 1, 1, 1, 1, 1, 1, 1, 1, 1, 1, 1, 1, 1, 1, 1, 1, 1, 1, 1, 1, 1, 1, 1, 1, 1, 1, 1, 1, 1, 1, 1, 1, 1, 1, 1, 1, 1, 1, 1, 1, 1, 1, 1, 1, 1, 1, 1, 1, 1, 1, 1, 1, 1, 1, 1, 1, 1, 1, 1, 1, 1, 1, 1, 1, 1, 1, 1, 1, 1, 1, 1, 1, 1, 1, 0, 0, 0, 0, 0, 0, 0, 0, 0, 0, 0, 0, 1, 1, 1, 1, 1, 1, 1, 1, 1, 1, 1, 1, 1, 1, 1, 1, 1, 1, 1, 1, 1, 1, 1, 1, 1, 1, 1, 1, 1, 1, 1, 1, 0, 0, 0, 0, 1, 1, 1, 1, 1, 1, 1, 1, 1, 1, 1, 1, 1, 1, 1, 1, 1, 1, 1, 1, 1, 1, 1, 1, 1, 1, 1, 1, 1, 1, 1, 1, 1, 1, 1, 1, 1, 1, 1, 1, 1, 1, 1, 1, 1, 1, 1, 1, 1, 1, 1, 1, 1, 1, 1, 1, 1, 1, 1, 1, 1, 1, 1, 1, 1, 1, 1, 1, 1, 1, 1, 1, 1, 1, 1, 1, 1, 1, 1, 1, 1, 1, 1, 1, 1, 1, 1, 1, 1, 1, 1, 1, 1, 1, 1, 1, 1, 1, 1, 1, 1, 1, 1, 1, 1, 1, 1, 1, 1, 1, 1, 1, 1, 1, 1, 1, 1, 1, 1, 1, 1, 1, 1, 1, 1, 1, 1, 1, 1, 1, 1, 1, 1, 1, 1, 1, 1, 1, 1, 1, 1, 1, 1, 1, 1, 1, 1, 1, 1, 1, 1, 1, 1, 1, 1, 1, 1, 1, 1, 1, 1, 1, 1, 1, 1, 1, 1, 1, 1, 1, 1, 1, 1, 1, 1, 1, 1, 1, 1, 1, 1, 1, 1, 1, 1, 1, 1, 1, 1, 1, 1, 1, 1, 1, 1, 1, 1, 1, 1, 1, 1, 1, 1, 1, 1, 1, 1, 1, 1, 1, 1, 1, 1, 1, 1, 1, 1, 1, 1, 1, 1, 1, 1, 1, 1, 1, 1, 1, 1, 1, 1, 1, 1, 1, 1, 1, 1, 1, 1, 1, 1, 1, 1, 1, 1, 1, 1, 1, 1, 1, 1, 1, 1, 1, 1, 1, 1, 1, 1, 1, 1, 1, 1, 1, 1, 1, 1, 1, 1, 1, 1, 1, 1, 1, 1, 1])
me_mehumanmale_001.polygons.foreach_set('material_index', [3, 3, 3, 3, 3, 3, 3, 2, 2, 2, 2, 2, 2, 2, 2, 2, 2, 2, 2, 4, 4, 4, 4, 4, 4, 4, 4, 4, 4, 4, 4, 4, 4, 1, 1, 1, 1, 1, 1, 1, 1, 1, 1, 1, 1, 1, 1, 1, 1, 1, 4, 4, 4, 4, 1, 1, 1, 1, 1, 2, 2, 2, 5, 5, 2, 0, 0, 0, 2, 2, 3, 3, 3, 3, 3, 3, 3, 3, 3, 3, 3, 3, 2, 2, 0, 0, 0, 2, 5, 5, 2, 2, 2, 5, 5, 5, 5, 5, 5, 5, 5, 5, 5, 5, 5, 5, 5, 5, 5, 5, 5, 5, 5, 5, 5, 5, 5, 2, 2, 2, 2, 2, 2, 2, 2, 3, 2, 3, 2, 3, 2, 3, 2, 2, 3, 3, 2, 3, 2, 2, 3, 3, 2, 3, 2, 3, 2, 3, 2, 2, 2, 2, 2, 2, 2, 2, 2, 2, 2, 2, 2, 2, 2, 2, 2, 2, 2, 2, 2, 5, 5, 5, 5, 5, 5, 5, 5, 5, 5, 5, 5, 2, 1, 1, 2, 1, 2, 2, 1, 2, 1, 2, 1, 2, 3, 3, 2, 2, 3, 3, 2, 5, 2, 5, 2, 5, 5, 5, 2, 5, 2, 2, 2, 2, 2, 1, 1, 1, 1, 1, 1, 1, 1, 1, 1, 1, 1, 2, 2, 2, 1, 2, 2, 2, 2, 2, 2, 2, 2, 1, 2, 2, 2, 2, 2, 2, 1, 2, 2, 2, 2, 2, 2, 2, 2, 1, 2, 2, 2, 1, 1, 1, 1, 1, 0, 0, 0, 0, 0, 0, 0, 0, 0, 0, 0, 0, 0, 0, 0, 0, 0, 0, 0, 0, 0, 0, 0, 0, 0, 0, 1, 1, 1, 1, 0, 0, 0, 0, 0, 1, 1, 1, 1, 1, 0, 0, 0, 0, 0, 0, 0, 0, 1, 1, 1, 1, 1, 1, 1, 1, 1, 1, 1, 1, 1, 1, 1, 0, 0, 0, 0, 0, 0, 0, 0, 0, 0, 0, 0, 0, 0, 0, 0, 0, 0, 0, 0, 0, 0, 0, 0, 0, 0, 0, 0, 1, 1, 1, 1, 1, 1, 1, 1, 1, 1, 1, 1, 1, 1, 1, 0, 0, 0, 0, 0, 0, 0, 0, 1, 1, 1, 1, 1, 0, 0, 0, 0, 0, 1, 1, 1, 1, 0, 0, 0, 0, 0, 0, 0, 0, 0, 0, 0, 0, 0, 0, 0, 0, 0, 0, 0, 0, 0, 0, 0, 0, 0, 0, 1, 1, 1, 1, 1, 1, 1, 1, 1, 1, 1, 1, 1, 1, 1, 1, 1, 1, 1, 1, 0, 1, 1, 1, 1, 0, 0, 0, 0, 0, 0, 0, 0, 1, 0, 1, 1, 1, 1, 1, 1, 0, 0, 0, 0, 0, 0, 0, 0, 0, 0, 0, 0, 0, 0, 0, 0, 0, 0, 0, 0, 0, 0, 0, 0, 0, 0, 0, 0, 0, 0, 0, 0, 0, 0, 0, 0, 0, 0, 0, 0, 0, 0, 0, 0, 0, 0, 0, 0, 1, 1, 1, 0, 1, 1, 1, 0, 1, 1, 1, 1, 0, 0, 0, 0, 1, 1, 1, 1, 1, 1, 1, 1, 0, 0, 0, 0, 0, 0, 0, 0])
_k = set([(20, 58), (23, 56), (29, 57), (32, 59), (36, 53), (37, 54), (38, 49), (39, 51), (40, 47), (40, 50), (41, 46), (41, 48), (42, 45), (42, 55), (43, 44), (43, 52), (44, 47), (45, 46), (48, 49), (50, 51), (52, 53), (54, 55), (56, 58), (57, 59), (61, 217), (63, 64), (64, 65), (68, 69), (69, 70), (89, 231), (92, 93), (92, 97), (92, 114), (95, 115), (114, 176), (115, 177), (120, 136), (120, 180), (121, 139), (121, 181), (134, 139), (138, 139), (140, 141), (144, 180), (144, 233), (155, 195), (163, 164), (164, 165), (168, 169), (169, 170), (174, 176), (176, 184), (178, 181), (181, 183), (195, 217), (372, 373), (373, 374), (391, 392), (392, 393), (477, 478), (477, 482), (508, 537), (519, 524), (523, 524), (528, 581), (537, 581)])
me_mehumanmale_001.attributes.new('sharp_edge', 'BOOLEAN', 'EDGE').data.foreach_set('value', [ (min(e.vertices), max(e.vertices)) in _k for e in me_mehumanmale_001.edges])
_uv = me_mehumanmale_001.uv_layers.new(name='UVTex')
_uv.uv.foreach_set('vector', [0.0, 0.0, 1.0, 0.0, 1.0, 1.0, 0.0, 1.0, 0.0, 0.0, 1.0, 0.0, 1.0, 1.0, 0.0, 1.0, 0.0, 0.0, 1.0, 0.0, 1.0, 1.0, 0.0, 1.0, 0.0, 0.0, 0.0, 1.0, 1.0, 1.0, 1.0, 0.0, 0.0, 0.0, 0.5, 1.0, 1.0, 1.0, 1.0, 0.0, 1.0, 0.0, 0.0, 0.0, 0.0, 1.0, 0.5, 1.0, 0.0, 0.0, 1.0, 0.0, 1.0, 1.0, 0.4949, 0.7438, 0.5207, 0.7143, 0.4955, 0.6898, 0.4557, 0.727, 0.4557, 0.727, 0.4355, 0.7772, 0.4769, 0.7883, 0.4949, 0.7438, 0.4684, 0.8239, 0.4769, 0.7883, 0.4355, 0.7772, 0.433, 0.8177, 0.4558, 0.8649, 0.4684, 0.8239, 0.433, 0.8177, 0.4401, 0.8639, 0.4558, 0.8649, 0.5015, 0.8694, 0.5112, 0.9073, 0.4599, 0.9055, 0.5207, 0.7143, 0.5587, 0.6893, 0.5569, 0.6764, 0.4955, 0.6898, 0.4955, 0.6898, 0.5207, 0.7143, 0.4949, 0.7438, 0.4557, 0.727, 0.4557, 0.727, 0.4949, 0.7438, 0.4769, 0.7883, 0.4355, 0.7772, 0.4684, 0.8239, 0.433, 0.8177, 0.4355, 0.7772, 0.4769, 0.7883, 0.4558, 0.8649, 0.4401, 0.8639, 0.433, 0.8177, 0.4684, 0.8239, 0.4558, 0.8649, 0.4599, 0.9055, 0.5112, 0.9073, 0.5015, 0.8694, 0.5207, 0.7143, 0.4955, 0.6898, 0.5569, 0.6764, 0.5587, 0.6893, 0.0, 0.0, 1.0, 0.0, 1.0, 1.0, 0.0, 1.0, 0.0, 0.0, 1.0, 0.0, 1.0, 1.0, 0.0, 1.0, 0.0, 0.0, 1.0, 0.0, 1.0, 1.0, 0.0, 1.0, 0.0, 0.0, 1.0, 0.0, 1.0, 1.0, 0.0, 1.0, 0.0, 0.0, 1.0, 0.0, 1.0, 1.0, 0.0, 1.0, 0.0, 0.0, 1.0, 0.0, 1.0, 1.0, 0.0, 1.0, 0.0, 0.0, 1.0, 0.0, 1.0, 1.0, 0.0, 1.0, 0.0, 0.0, 1.0, 0.0, 1.0, 1.0, 0.0, 1.0, 0.0, 0.0, 1.0, 0.0, 1.0, 1.0, 0.0, 1.0, 0.0, 0.0, 1.0, 0.0, 1.0, 1.0, 0.0, 1.0, 0.0, 0.0, 1.0, 0.0, 1.0, 1.0, 0.0, 1.0, 0.0, 0.0, 1.0, 0.0, 1.0, 1.0, 0.0, 1.0, 0.0, 0.0, 1.0, 0.0, 1.0, 1.0, 0.0, 1.0, 0.0, 0.0, 1.0, 0.0, 1.0, 1.0, 0.0, 1.0, 0.0, 0.0, 1.0, 0.0, 1.0, 1.0, 0.0, 1.0, 0.0, 0.0, 1.0, 0.0, 1.0, 1.0, 0.0, 1.0, 0.0, 0.0, 1.0, 0.0, 1.0, 1.0, 0.0, 1.0, 0.0, 0.0, 1.0, 0.0, 1.0, 1.0, 0.0, 1.0, 0.0, 0.0, 1.0, 0.0, 1.0, 1.0, 0.0, 1.0, 0.0, 0.0, 1.0, 0.0, 1.0, 1.0, 0.0, 1.0, 0.0, 0.0, 1.0, 0.0, 1.0, 1.0, 0.0, 1.0, 0.0, 0.0, 1.0, 0.0, 1.0, 1.0, 0.0, 1.0, 0.0, 0.0, 1.0, 0.0, 1.0, 1.0, 0.0, 1.0, 0.0, 0.0, 1.0, 0.0, 1.0, 1.0, 0.0, 1.0, 0.0, 0.0, 1.0, 0.0, 1.0, 1.0, 0.0, 1.0, 0.0, 0.0, 1.0, 0.0, 1.0, 1.0, 0.0, 1.0, 0.0, 0.0, 1.0, 0.0, 1.0, 1.0, 0.0, 1.0, 0.0, 0.0, 1.0, 0.0, 1.0, 1.0, 0.0, 1.0, 0.0, 0.0, 1.0, 0.0, 1.0, 1.0, 0.0, 1.0, 0.0, 0.0, 1.0, 0.0, 1.0, 1.0, 0.0, 1.0, 0.0, 0.0, 1.0, 0.0, 1.0, 1.0, 0.0, 1.0, 0.0, 0.0, 0.0, 1.0, 1.0, 1.0, 1.0, 0.0, 0.0, 0.0, 1.0, 0.0, 1.0, 1.0, 0.0, 1.0, 0.0, 0.0, 0.0, 1.0, 1.0, 1.0, 1.0, 0.0, 0.0, 0.0, 1.0, 0.0, 1.0, 1.0, 0.0, 1.0, 0.0, 0.0, 1.0, 0.0, 1.0, 1.0, 0.0, 1.0, 0.0, 0.0, 1.0, 0.0, 1.0, 1.0, 0.0, 1.0, 0.0, 0.0, 1.0, 0.0, 1.0, 1.0, 0.0, 1.0, 0.0, 0.0, 1.0, 0.0, 1.0, 1.0, 0.0, 1.0, 0.0, 0.0, 1.0, 0.0, 1.0, 1.0, 0.0, 1.0, 0.1545, 0.6994, 0.1291, 0.7396, 0.08904, 0.7428, 0.1084, 0.6827, 0.3053, 0.8004, 0.303, 0.761, 0.3426, 0.7558, 0.3407, 0.7908, 0.303, 0.761, 0.2835, 0.712, 0.3312, 0.7196, 0.3426, 0.7558, 0.1745, 0.4641, 0.1308, 0.4643, 0.1232, 0.4323, 0.1738, 0.4388, 0.1308, 0.4643, 0.09722, 0.4752, 0.07967, 0.42, 0.1232, 0.4323, 0.1084, 0.6827, 0.08904, 0.7428, 0.07094, 0.7015, 0.08056, 0.6717, 0.8975, 0.03998, 0.8983, 0.07565, 0.8778, 0.07661, 0.8717, 0.03722, 0.9157, 0.1316, 0.9074, 0.09547, 0.928, 0.09964, 0.9511, 0.1317, 0.9214, 0.005151, 0.8975, 0.03998, 0.8717, 0.03722, 0.8806, 0.01197, 0.1084, 0.6827, 0.08056, 0.6717, 0.09632, 0.6214, 0.1347, 0.6353, 0.1852, 0.6624, 0.1545, 0.6994, 0.1084, 0.6827, 0.1347, 0.6353, 0.1237, 0.7718, 0.1499, 0.7558, 0.1555, 0.7813, 0.1276, 0.7991, 0.1276, 0.7991, 0.1555, 0.7813, 0.1762, 0.8035, 0.146, 0.8189, 0.146, 0.8189, 0.1762, 0.8035, 0.2169, 0.8173, 0.1515, 0.8353, 0.1515, 0.8353, 0.2169, 0.8173, 0.2384, 0.8506, 0.1603, 0.8625, 0.2288, 0.8874, 0.166, 0.8898, 0.1603, 0.8625, 0.2384, 0.8506, 0.1144, 0.7596, 0.1565, 0.7171, 0.1499, 0.7558, 0.1237, 0.7718, 0.6169, 0.7606, 0.6076, 0.7728, 0.5814, 0.7567, 0.5751, 0.7179, 0.502, 0.888, 0.4926, 0.8511, 0.5707, 0.8634, 0.5648, 0.8906, 0.5795, 0.8361, 0.5707, 0.8634, 0.4926, 0.8511, 0.5142, 0.8179, 0.5851, 0.8198, 0.5795, 0.8361, 0.5142, 0.8179, 0.555, 0.8043, 0.6036, 0.8001, 0.5851, 0.8198, 0.555, 0.8043, 0.5757, 0.7821, 0.6076, 0.7728, 0.6036, 0.8001, 0.5757, 0.7821, 0.5814, 0.7567, 0.5465, 0.6631, 0.5972, 0.6362, 0.6233, 0.6838, 0.5771, 0.7002, 0.6233, 0.6838, 0.5972, 0.6362, 0.6377, 0.6219, 0.6512, 0.6729, 0.9206, 0.2581, 0.8798, 0.251, 0.8711, 0.2257, 0.8969, 0.2231, 0.9157, 0.1316, 0.9511, 0.1317, 0.9278, 0.1637, 0.9072, 0.1677, 0.8969, 0.2231, 0.8711, 0.2257, 0.8774, 0.1864, 0.898, 0.1875, 0.6233, 0.6838, 0.6512, 0.6729, 0.6607, 0.7028, 0.6423, 0.744, 0.6018, 0.4651, 0.6094, 0.433, 0.6531, 0.4209, 0.6353, 0.4761, 0.558, 0.4647, 0.5588, 0.4395, 0.6094, 0.433, 0.6018, 0.4651, 0.4283, 0.7612, 0.3887, 0.7559, 0.4003, 0.7197, 0.448, 0.7123, 0.4259, 0.8007, 0.3905, 0.7909, 0.3887, 0.7559, 0.4283, 0.7612, 0.5771, 0.7002, 0.6233, 0.6838, 0.6423, 0.744, 0.6023, 0.7406, 0.1738, 0.4388, 0.1752, 0.4064, 0.2402, 0.4173, 0.2478, 0.4387, 0.1752, 0.4064, 0.1625, 0.3521, 0.2099, 0.3356, 0.2402, 0.4173, 0.1232, 0.4323, 0.1207, 0.3992, 0.1752, 0.4064, 0.1738, 0.4388, 0.1207, 0.3992, 0.1137, 0.3498, 0.1625, 0.3521, 0.1752, 0.4064, 0.2478, 0.4387, 0.2402, 0.4173, 0.2979, 0.3958, 0.3065, 0.4165, 0.2402, 0.4173, 0.2099, 0.3356, 0.2457, 0.3025, 0.2979, 0.3958, 0.3065, 0.4165, 0.2979, 0.3958, 0.3389, 0.3112, 0.3664, 0.3577, 0.2979, 0.3958, 0.2457, 0.3025, 0.2733, 0.251, 0.3389, 0.3112, 0.07967, 0.42, 0.07531, 0.4009, 0.1207, 0.3992, 0.1232, 0.4323, 0.07531, 0.4009, 0.06261, 0.3463, 0.1137, 0.3498, 0.1207, 0.3992, 0.3664, 0.3577, 0.3389, 0.3112, 0.3487, 0.2498, 0.3665, 0.2331, 0.3389, 0.3112, 0.2733, 0.251, 0.2972, 0.2298, 0.3487, 0.2498, 0.3665, 0.2331, 0.3843, 0.2498, 0.394, 0.3113, 0.3664, 0.3577, 0.3843, 0.2498, 0.4359, 0.2299, 0.4597, 0.2512, 0.394, 0.3113, 0.6094, 0.433, 0.612, 0.4, 0.6575, 0.4018, 0.6531, 0.4209, 0.612, 0.4, 0.6193, 0.3505, 0.6704, 0.3472, 0.6575, 0.4018, 0.3664, 0.3577, 0.394, 0.3113, 0.4348, 0.396, 0.4261, 0.4167, 0.394, 0.3113, 0.4597, 0.2512, 0.4872, 0.3028, 0.4348, 0.396, 0.4261, 0.4167, 0.4348, 0.396, 0.4924, 0.4177, 0.4848, 0.4391, 0.4348, 0.396, 0.4872, 0.3028, 0.523, 0.336, 0.4924, 0.4177, 0.5588, 0.4395, 0.5575, 0.4069, 0.612, 0.4, 0.6094, 0.433, 0.5575, 0.4069, 0.5704, 0.3527, 0.6193, 0.3505, 0.612, 0.4, 0.4848, 0.4391, 0.4924, 0.4177, 0.5575, 0.4069, 0.5588, 0.4395, 0.4924, 0.4177, 0.523, 0.336, 0.5704, 0.3527, 0.5575, 0.4069, 0.1912, 0.6009, 0.2039, 0.5306, 0.2721, 0.5532, 0.267, 0.6021, 0.267, 0.6021, 0.2721, 0.5532, 0.3051, 0.5628, 0.3051, 0.595, 0.3661, 0.5594, 0.366, 0.5844, 0.3051, 0.595, 0.3051, 0.5628, 0.1401, 0.5285, 0.1423, 0.5833, 0.1055, 0.576, 0.1074, 0.5324, 0.6249, 0.5333, 0.6266, 0.577, 0.5898, 0.5841, 0.5923, 0.5293, 0.427, 0.563, 0.4269, 0.5953, 0.366, 0.5844, 0.3661, 0.5594, 0.4269, 0.5953, 0.427, 0.563, 0.46, 0.5535, 0.465, 0.6025, 0.465, 0.6025, 0.46, 0.5535, 0.5284, 0.5312, 0.5408, 0.6016, 0.1499, 0.7558, 0.2203, 0.6995, 0.2453, 0.7283, 0.1555, 0.7813, 0.2203, 0.6995, 0.2449, 0.6756, 0.2835, 0.712, 0.2453, 0.7283, 0.1555, 0.7813, 0.2453, 0.7283, 0.2626, 0.7717, 0.1762, 0.8035, 0.2453, 0.7283, 0.2835, 0.712, 0.303, 0.761, 0.2626, 0.7717, 0.1762, 0.8035, 0.2626, 0.7717, 0.2708, 0.8063, 0.2169, 0.8173, 0.2626, 0.7717, 0.303, 0.761, 0.3053, 0.8004, 0.2708, 0.8063, 0.2169, 0.8173, 0.2708, 0.8063, 0.2829, 0.8463, 0.2384, 0.8506, 0.2708, 0.8063, 0.3053, 0.8004, 0.2982, 0.8454, 0.2829, 0.8463, 0.2895, 0.8921, 0.2787, 0.8858, 0.2829, 0.8463, 0.2982, 0.8454, 0.2787, 0.8858, 0.2288, 0.8874, 0.2384, 0.8506, 0.2829, 0.8463, 0.1565, 0.7171, 0.1833, 0.6749, 0.2203, 0.6995, 0.1499, 0.7558, 0.1833, 0.6749, 0.1852, 0.6624, 0.2449, 0.6756, 0.2203, 0.6995, 0.5814, 0.7567, 0.5113, 0.7001, 0.5484, 0.6756, 0.5751, 0.7179, 0.5113, 0.7001, 0.4868, 0.6761, 0.5465, 0.6631, 0.5484, 0.6756, 0.4327, 0.8457, 0.448, 0.8467, 0.4521, 0.8862, 0.4413, 0.8924, 0.448, 0.8467, 0.4926, 0.8511, 0.502, 0.888, 0.4521, 0.8862, 0.4926, 0.8511, 0.448, 0.8467, 0.4603, 0.8067, 0.5142, 0.8179, 0.448, 0.8467, 0.4327, 0.8457, 0.4259, 0.8007, 0.4603, 0.8067, 0.5142, 0.8179, 0.4603, 0.8067, 0.4687, 0.7721, 0.555, 0.8043, 0.4603, 0.8067, 0.4259, 0.8007, 0.4283, 0.7612, 0.4687, 0.7721, 0.555, 0.8043, 0.4687, 0.7721, 0.4862, 0.7288, 0.5757, 0.7821, 0.4687, 0.7721, 0.4283, 0.7612, 0.448, 0.7123, 0.4862, 0.7288, 0.5757, 0.7821, 0.4862, 0.7288, 0.5113, 0.7001, 0.5814, 0.7567, 0.4862, 0.7288, 0.448, 0.7123, 0.4868, 0.6761, 0.5113, 0.7001, 0.1852, 0.6624, 0.1865, 0.6348, 0.2622, 0.6373, 0.2449, 0.6756, 0.1865, 0.6348, 0.1912, 0.6009, 0.267, 0.6021, 0.2622, 0.6373, 0.2449, 0.6756, 0.2622, 0.6373, 0.3102, 0.6214, 0.3154, 0.6551, 0.2622, 0.6373, 0.267, 0.6021, 0.3051, 0.595, 0.3102, 0.6214, 0.366, 0.5844, 0.3659, 0.6165, 0.3102, 0.6214, 0.3051, 0.595, 0.3659, 0.6165, 0.3659, 0.6564, 0.3154, 0.6551, 0.3102, 0.6214, 0.1347, 0.6353, 0.1387, 0.6106, 0.1865, 0.6348, 0.1852, 0.6624, 0.1387, 0.6106, 0.1423, 0.5833, 0.1912, 0.6009, 0.1865, 0.6348, 0.1423, 0.5833, 0.1387, 0.6106, 0.1012, 0.5989, 0.1055, 0.576, 0.1387, 0.6106, 0.1347, 0.6353, 0.09632, 0.6214, 0.1012, 0.5989, 0.6266, 0.577, 0.6309, 0.5999, 0.5933, 0.6115, 0.5898, 0.5841, 0.6309, 0.5999, 0.6377, 0.6219, 0.5972, 0.6362, 0.5933, 0.6115, 0.5465, 0.6631, 0.5454, 0.6355, 0.5933, 0.6115, 0.5972, 0.6362, 0.5454, 0.6355, 0.5408, 0.6016, 0.5898, 0.5841, 0.5933, 0.6115, 0.4269, 0.5953, 0.4217, 0.6216, 0.3659, 0.6165, 0.366, 0.5844, 0.4217, 0.6216, 0.4163, 0.6553, 0.3659, 0.6564, 0.3659, 0.6165, 0.4163, 0.6553, 0.4217, 0.6216, 0.4696, 0.6377, 0.4868, 0.6761, 0.4217, 0.6216, 0.4269, 0.5953, 0.465, 0.6025, 0.4696, 0.6377, 0.4868, 0.6761, 0.4696, 0.6377, 0.5454, 0.6355, 0.5465, 0.6631, 0.4696, 0.6377, 0.465, 0.6025, 0.5408, 0.6016, 0.5454, 0.6355, 0.4872, 0.3028, 0.5603, 0.1899, 0.5835, 0.2132, 0.523, 0.336, 0.4597, 0.2512, 0.5276, 0.1824, 0.5603, 0.1899, 0.4872, 0.3028, 0.4359, 0.2299, 0.4976, 0.1704, 0.5276, 0.1824, 0.4597, 0.2512, 0.523, 0.336, 0.5835, 0.2132, 0.6125, 0.235, 0.5704, 0.3527, 0.6193, 0.3505, 0.5704, 0.3527, 0.6125, 0.235, 0.643, 0.2469, 0.6704, 0.3472, 0.6193, 0.3505, 0.643, 0.2469, 0.6736, 0.2597, 0.173, 0.1895, 0.2057, 0.1821, 0.2733, 0.251, 0.2457, 0.3025, 0.1499, 0.2128, 0.173, 0.1895, 0.2457, 0.3025, 0.2099, 0.3356, 0.1208, 0.2344, 0.1499, 0.2128, 0.2099, 0.3356, 0.1625, 0.3521, 0.2057, 0.1821, 0.2357, 0.1703, 0.2972, 0.2298, 0.2733, 0.251, 0.09036, 0.2463, 0.1137, 0.3498, 0.06261, 0.3463, 0.05977, 0.2589, 0.09036, 0.2463, 0.1208, 0.2344, 0.1625, 0.3521, 0.1137, 0.3498, 0.3051, 0.5628, 0.3095, 0.5181, 0.3661, 0.5154, 0.3661, 0.5594, 0.3095, 0.5181, 0.3139, 0.4735, 0.3662, 0.4714, 0.3661, 0.5154, 0.1074, 0.5324, 0.1023, 0.5038, 0.1354, 0.4964, 0.1401, 0.5285, 0.1023, 0.5038, 0.09722, 0.4752, 0.1308, 0.4643, 0.1354, 0.4964, 0.5923, 0.5293, 0.597, 0.4972, 0.6301, 0.5047, 0.6249, 0.5333, 0.597, 0.4972, 0.6018, 0.4651, 0.6353, 0.4761, 0.6301, 0.5047, 0.3661, 0.5594, 0.3661, 0.5154, 0.4227, 0.5183, 0.427, 0.563, 0.3661, 0.5154, 0.3662, 0.4714, 0.4185, 0.4736, 0.4227, 0.5183, 0.0, 0.0, 1.0, 1.0, 1.0, 0.0, 0.0, 0.0, 0.0, 1.0, 1.0, 1.0, 1.0, 0.0, 0.0, 0.0, 1.0, 1.0, 1.0, 0.0, 0.0, 0.0, 0.0, 1.0, 1.0, 1.0, 1.0, 0.0, 0.3312, 0.7196, 0.3485, 0.7101, 0.3426, 0.7558, 0.3658, 0.7005, 0.3485, 0.7101, 0.3659, 0.6564, 0.3831, 0.7101, 0.3658, 0.7005, 0.3659, 0.6564, 0.3831, 0.7101, 0.4003, 0.7197, 0.3887, 0.7559, 0.3659, 0.6564, 0.3485, 0.7101, 0.3312, 0.7196, 0.3154, 0.6551, 0.3426, 0.7558, 0.3485, 0.7101, 0.3658, 0.7005, 0.3657, 0.7295, 0.3887, 0.7559, 0.3657, 0.7295, 0.3658, 0.7005, 0.3831, 0.7101, 0.3659, 0.6564, 0.4163, 0.6553, 0.4003, 0.7197, 0.3831, 0.7101, 0.2542, 0.4525, 0.2478, 0.4387, 0.3065, 0.4165, 0.3102, 0.445, 0.3139, 0.4735, 0.3102, 0.445, 0.3663, 0.4146, 0.3662, 0.4714, 0.3102, 0.445, 0.3065, 0.4165, 0.3664, 0.3577, 0.3663, 0.4146, 0.3662, 0.4714, 0.3663, 0.4146, 0.4223, 0.4452, 0.4185, 0.4736, 0.3663, 0.4146, 0.3664, 0.3577, 0.4261, 0.4167, 0.4223, 0.4452, 0.4223, 0.4452, 0.4261, 0.4167, 0.4848, 0.4391, 0.4783, 0.4529, 0.558, 0.4647, 0.4783, 0.4529, 0.4848, 0.4391, 0.5588, 0.4395, 1.0, 1.0, 1.0, 0.0, 0.2542, 0.4525, 0.2606, 0.4663, 0.1745, 0.4641, 0.1738, 0.4388, 0.2478, 0.4387, 0.2542, 0.4525, 1.0, 1.0, 1.0, 0.0, 0.4783, 0.4529, 0.558, 0.4647, 0.2449, 0.6756, 0.3154, 0.6551, 0.2835, 0.712, 0.3154, 0.6551, 0.3312, 0.7196, 0.2835, 0.712, 0.4868, 0.6761, 0.448, 0.7123, 0.4163, 0.6553, 0.448, 0.7123, 0.4003, 0.7197, 0.4163, 0.6553, 0.0, 0.0, 0.0, 1.0, 1.0, 1.0, 1.0, 0.0, 0.0, 0.0, 0.0, 1.0, 1.0, 1.0, 1.0, 0.0, 0.0, 0.0, 0.0, 1.0, 1.0, 1.0, 1.0, 0.0, 0.0, 0.0, 0.0, 1.0, 1.0, 1.0, 1.0, 0.0, 0.0, 0.0, 0.0, 1.0, 1.0, 1.0, 1.0, 0.0, 0.0, 0.0, 0.0, 1.0, 1.0, 1.0, 1.0, 0.0, 0.0, 0.0, 0.0, 1.0, 1.0, 1.0, 1.0, 0.0, 0.0, 0.0, 0.0, 1.0, 1.0, 1.0, 1.0, 0.0, 0.0, 0.0, 0.0, 1.0, 1.0, 1.0, 1.0, 0.0, 0.0, 0.0, 0.0, 1.0, 1.0, 1.0, 1.0, 0.0, 0.0, 0.0, 0.0, 1.0, 1.0, 1.0, 1.0, 0.0, 0.0, 0.0, 0.0, 1.0, 1.0, 1.0, 1.0, 0.0, 0.4444, 0.5142, 0.46, 0.5535, 0.427, 0.563, 0.4227, 0.5183, 0.4444, 0.5142, 0.427, 0.563, 0.4444, 0.5142, 0.466, 0.5101, 0.46, 0.5535, 0.4185, 0.4736, 0.4452, 0.4701, 0.4444, 0.5142, 0.4227, 0.5183, 0.4452, 0.4701, 0.4719, 0.4667, 0.466, 0.5101, 0.4444, 0.5142, 0.4452, 0.4701, 0.4223, 0.4452, 0.4783, 0.4529, 0.4719, 0.4667, 0.4452, 0.4701, 0.4783, 0.4529, 0.4452, 0.4701, 0.4185, 0.4736, 0.4223, 0.4452, 0.2879, 0.5139, 0.3051, 0.5628, 0.2721, 0.5532, 0.2663, 0.5097, 0.2879, 0.5139, 0.2721, 0.5532, 0.2879, 0.5139, 0.3095, 0.5181, 0.3051, 0.5628, 0.2606, 0.4663, 0.2872, 0.4699, 0.2879, 0.5139, 0.2663, 0.5097, 0.2872, 0.4699, 0.3139, 0.4735, 0.3095, 0.5181, 0.2879, 0.5139, 0.2872, 0.4699, 0.2542, 0.4525, 0.3102, 0.445, 0.3139, 0.4735, 0.2872, 0.4699, 0.3102, 0.445, 0.2872, 0.4699, 0.2606, 0.4663, 0.2542, 0.4525, 0.5603, 0.5303, 0.5898, 0.5841, 0.5408, 0.6016, 0.5284, 0.5312, 0.5603, 0.5303, 0.5408, 0.6016, 0.5603, 0.5303, 0.5923, 0.5293, 0.5898, 0.5841, 0.5432, 0.498, 0.5701, 0.4976, 0.5603, 0.5303, 0.5284, 0.5312, 0.5701, 0.4976, 0.597, 0.4972, 0.5923, 0.5293, 0.5603, 0.5303, 0.5701, 0.4976, 0.558, 0.4647, 0.6018, 0.4651, 0.597, 0.4972, 0.5701, 0.4976, 0.6018, 0.4651, 0.5701, 0.4976, 0.5432, 0.498, 0.558, 0.4647, 0.172, 0.5296, 0.1912, 0.6009, 0.1423, 0.5833, 0.1401, 0.5285, 0.172, 0.5296, 0.1423, 0.5833, 0.172, 0.5296, 0.2039, 0.5306, 0.1912, 0.6009, 0.1354, 0.4964, 0.1623, 0.4969, 0.172, 0.5296, 0.1401, 0.5285, 0.1623, 0.4969, 0.1892, 0.4974, 0.2039, 0.5306, 0.172, 0.5296, 0.1623, 0.4969, 0.1308, 0.4643, 0.1745, 0.4641, 0.1892, 0.4974, 0.1623, 0.4969, 0.1745, 0.4641, 0.1623, 0.4969, 0.1354, 0.4964, 0.1308, 0.4643, 0.0, 0.0, 0.0, 1.0, 1.0, 1.0, 1.0, 0.0, 0.0, 0.0, 0.0, 1.0, 1.0, 1.0, 1.0, 0.0, 0.0, 0.0, 0.0, 1.0, 1.0, 1.0, 1.0, 0.0, 0.0, 0.0, 0.0, 1.0, 1.0, 1.0, 1.0, 0.0, 0.8148, 0.6808, 0.81, 0.7011, 0.7944, 0.7016, 0.7941, 0.6849, 0.7982, 0.7983, 0.7979, 0.8116, 0.7727, 0.8139, 0.7712, 0.8007, 0.352, 0.9038, 0.352, 0.9213, 0.3229, 0.9198, 0.3229, 0.9057, 0.7939, 0.7148, 0.7951, 0.7282, 0.7677, 0.7277, 0.7682, 0.7143, 0.6779, 0.9049, 0.6779, 0.9224, 0.6508, 0.9204, 0.6508, 0.9064, 0.6508, 0.9064, 0.6508, 0.9204, 0.6238, 0.9137, 0.6251, 0.9038, 0.7682, 0.7143, 0.7677, 0.7277, 0.7415, 0.7257, 0.742, 0.715, 0.3229, 0.9057, 0.3229, 0.9198, 0.2975, 0.9224, 0.296, 0.9124, 0.7712, 0.8007, 0.7727, 0.8139, 0.7487, 0.8131, 0.7479, 0.8058, 0.7487, 0.8131, 0.7397, 0.8157, 0.7385, 0.8052, 0.7479, 0.8058, 0.7951, 0.7282, 0.8002, 0.7419, 0.7702, 0.743, 0.7708, 0.7293, 0.8021, 0.7846, 0.7982, 0.7983, 0.7745, 0.7993, 0.7729, 0.786, 0.352, 0.9213, 0.352, 0.9038, 0.3772, 0.9057, 0.3772, 0.9198, 0.3772, 0.9198, 0.3772, 0.9057, 0.4022, 0.9125, 0.4009, 0.9224, 0.7729, 0.786, 0.7745, 0.7993, 0.752, 0.7987, 0.7512, 0.7912, 0.7708, 0.7293, 0.7702, 0.743, 0.7455, 0.7415, 0.7458, 0.7305, 0.4409, 0.9337, 0.4409, 0.9463, 0.4174, 0.9488, 0.4159, 0.9398, 0.752, 0.7987, 0.7427, 0.8004, 0.7427, 0.7897, 0.7512, 0.7912, 0.7944, 0.7016, 0.7939, 0.7148, 0.7706, 0.7128, 0.7719, 0.6999, 0.6779, 0.9224, 0.6779, 0.9049, 0.7028, 0.9065, 0.7028, 0.9205, 0.7941, 0.6849, 0.7944, 0.7016, 0.7719, 0.6999, 0.7707, 0.6873, 0.7979, 0.8116, 0.7997, 0.8248, 0.7767, 0.8288, 0.7749, 0.8157, 0.7749, 0.8157, 0.7767, 0.8288, 0.7527, 0.8287, 0.7517, 0.8213, 0.7707, 0.6873, 0.7719, 0.6999, 0.7468, 0.6977, 0.7467, 0.6883, 0.7028, 0.9205, 0.7028, 0.9065, 0.7283, 0.9038, 0.7298, 0.9137, 0.7719, 0.6999, 0.7706, 0.7128, 0.7452, 0.7082, 0.7468, 0.6977, 0.7527, 0.8287, 0.7437, 0.8315, 0.7423, 0.8209, 0.7517, 0.8213, 0.8615, 0.6865, 0.8412, 0.7022, 0.8301, 0.681, 0.8442, 0.6721, 0.8201, 0.8282, 0.8438, 0.8183, 0.8379, 0.8394, 0.8249, 0.8462, 0.8412, 0.7022, 0.81, 0.7011, 0.8157, 0.6781, 0.8301, 0.681, 0.7993, 0.8309, 0.8201, 0.8282, 0.8249, 0.8462, 0.8108, 0.8513, 0.8108, 0.8513, 0.8249, 0.8462, 0.8269, 0.8643, 0.8168, 0.8657, 0.8301, 0.681, 0.8157, 0.6781, 0.8105, 0.6623, 0.8183, 0.6592, 0.8249, 0.8462, 0.8379, 0.8394, 0.8352, 0.863, 0.8269, 0.8643, 0.8442, 0.6721, 0.8301, 0.681, 0.8183, 0.6592, 0.8315, 0.6513, 0.8168, 0.8657, 0.8269, 0.8643, 0.8298, 0.8721, 0.8156, 0.8734, 0.8579, 0.7238, 0.8412, 0.7022, 0.8615, 0.6865, 0.865, 0.711, 0.8558, 0.7443, 0.8359, 0.7313, 0.8412, 0.7022, 0.8579, 0.7238, 0.8536, 0.759, 0.8333, 0.7553, 0.8359, 0.7313, 0.8558, 0.7443, 0.8586, 0.7939, 0.8371, 0.793, 0.8332, 0.7724, 0.8546, 0.7741, 0.865, 0.8072, 0.8438, 0.8183, 0.8371, 0.793, 0.8586, 0.7939, 0.7615, 0.7786, 0.7523, 0.7789, 0.7539, 0.7685, 0.7618, 0.7713, 0.7834, 0.7584, 0.7834, 0.7695, 0.7618, 0.7713, 0.7607, 0.7629, 0.7816, 0.7457, 0.7834, 0.7584, 0.7607, 0.7629, 0.7585, 0.7524, 0.7834, 0.7695, 0.7833, 0.7826, 0.7615, 0.7786, 0.7618, 0.7713, 0.492, 0.9462, 0.4919, 0.9322, 0.517, 0.9388, 0.5156, 0.9488, 0.8083, 0.7701, 0.8021, 0.7846, 0.7833, 0.7826, 0.7834, 0.7695, 0.8002, 0.7419, 0.8072, 0.7558, 0.7834, 0.7584, 0.7816, 0.7457, 0.8072, 0.7558, 0.8083, 0.7701, 0.7834, 0.7695, 0.7834, 0.7584, 0.8536, 0.759, 0.8546, 0.7741, 0.8332, 0.7724, 0.8333, 0.7553, 0.8333, 0.7553, 0.8332, 0.7724, 0.8199, 0.7711, 0.8186, 0.7558, 0.8072, 0.7558, 0.8186, 0.7558, 0.8199, 0.7711, 0.8083, 0.7701, 0.7951, 0.7282, 0.8359, 0.7313, 0.8161, 0.742, 0.8002, 0.7419, 0.8072, 0.7558, 0.8002, 0.7419, 0.8161, 0.742, 0.8186, 0.7558, 0.8333, 0.7553, 0.8186, 0.7558, 0.8161, 0.742, 0.8359, 0.7313, 0.7939, 0.7148, 0.8154, 0.7154, 0.8359, 0.7313, 0.7951, 0.7282, 0.81, 0.7011, 0.8412, 0.7022, 0.8359, 0.7313, 0.8154, 0.7154, 0.81, 0.7011, 0.8154, 0.7154, 0.7939, 0.7148, 0.7944, 0.7016, 0.7979, 0.8116, 0.7982, 0.7983, 0.8371, 0.793, 0.8182, 0.8094, 0.7982, 0.7983, 0.8021, 0.7846, 0.817, 0.7836, 0.8371, 0.793, 0.8201, 0.8282, 0.8182, 0.8094, 0.8371, 0.793, 0.8438, 0.8183, 0.8332, 0.7724, 0.8371, 0.793, 0.817, 0.7836, 0.8199, 0.7711, 0.8083, 0.7701, 0.8199, 0.7711, 0.817, 0.7836, 0.8021, 0.7846, 0.8201, 0.8282, 0.7997, 0.8248, 0.7979, 0.8116, 0.8182, 0.8094, 0.4409, 0.9337, 0.4719, 0.9312, 0.472, 0.9478, 0.4409, 0.9463, 0.4919, 0.9322, 0.492, 0.9462, 0.472, 0.9478, 0.4719, 0.9312, 0.166, 0.8898, 0.1462, 0.8941, 0.1407, 0.8677, 0.1603, 0.8625, 0.1462, 0.8941, 0.06133, 0.892, 0.05953, 0.8797, 0.1407, 0.8677, 0.1603, 0.8625, 0.1407, 0.8677, 0.1307, 0.843, 0.1515, 0.8353, 0.1407, 0.8677, 0.05953, 0.8797, 0.05583, 0.8678, 0.1307, 0.843, 0.1515, 0.8353, 0.1307, 0.843, 0.1257, 0.8283, 0.146, 0.8189, 0.1307, 0.843, 0.05583, 0.8678, 0.04941, 0.8519, 0.1257, 0.8283, 0.146, 0.8189, 0.1257, 0.8283, 0.1173, 0.8038, 0.1276, 0.7991, 0.1257, 0.8283, 0.04941, 0.8519, 0.0442, 0.841, 0.1173, 0.8038, 0.1276, 0.7991, 0.1173, 0.8038, 0.106, 0.7819, 0.1237, 0.7718, 0.1173, 0.8038, 0.0442, 0.841, 0.03862, 0.8301, 0.106, 0.7819, 0.1237, 0.7718, 0.106, 0.7819, 0.0966, 0.7681, 0.1144, 0.7596, 0.106, 0.7819, 0.03862, 0.8301, 0.02877, 0.8168, 0.0966, 0.7681, 0.6076, 0.7728, 0.6169, 0.7606, 0.6347, 0.7692, 0.6253, 0.783, 0.6036, 0.8001, 0.6076, 0.7728, 0.6253, 0.783, 0.6138, 0.8049, 0.5851, 0.8198, 0.6036, 0.8001, 0.6138, 0.8049, 0.6053, 0.8293, 0.5795, 0.8361, 0.5851, 0.8198, 0.6053, 0.8293, 0.6003, 0.844, 0.5707, 0.8634, 0.5795, 0.8361, 0.6003, 0.844, 0.5902, 0.8687, 0.5648, 0.8906, 0.5707, 0.8634, 0.5902, 0.8687, 0.5846, 0.895, 0.6253, 0.783, 0.6347, 0.7692, 0.7024, 0.8182, 0.6925, 0.8314, 0.6138, 0.8049, 0.6253, 0.783, 0.6925, 0.8314, 0.6868, 0.8424, 0.6053, 0.8293, 0.6138, 0.8049, 0.6868, 0.8424, 0.6816, 0.8532, 0.6003, 0.844, 0.6053, 0.8293, 0.6816, 0.8532, 0.6751, 0.8691, 0.5902, 0.8687, 0.6003, 0.844, 0.6751, 0.8691, 0.6713, 0.881, 0.5846, 0.895, 0.5902, 0.8687, 0.6713, 0.881, 0.6695, 0.8933, 0.6488, 0.9322, 0.6688, 0.9312, 0.6688, 0.9478, 0.6488, 0.9462, 0.6999, 0.9337, 0.6998, 0.9463, 0.6688, 0.9478, 0.6688, 0.9312, 0.9162, 0.8219, 0.9187, 0.8038, 0.9382, 0.8068, 0.9359, 0.8194, 0.9297, 0.7665, 0.9352, 0.7806, 0.9209, 0.7791, 0.9185, 0.767, 0.9057, 0.7677, 0.9185, 0.767, 0.9209, 0.7791, 0.9012, 0.7874, 0.9162, 0.8219, 0.8937, 0.8114, 0.9012, 0.7874, 0.9187, 0.8038, 0.9384, 0.794, 0.9012, 0.7874, 0.9209, 0.7791, 0.9352, 0.7806, 0.9382, 0.8068, 0.9187, 0.8038, 0.9012, 0.7874, 0.9384, 0.794, 0.9307, 0.7001, 0.9457, 0.7011, 0.9457, 0.7138, 0.925, 0.7136, 0.9307, 0.7001, 0.925, 0.7136, 0.9047, 0.728, 0.9007, 0.6999, 0.9457, 0.7138, 0.944, 0.7267, 0.9047, 0.728, 0.925, 0.7136, 0.9063, 0.7513, 0.9047, 0.728, 0.9233, 0.7391, 0.9203, 0.7523, 0.9314, 0.7527, 0.9203, 0.7523, 0.9233, 0.7391, 0.9386, 0.7396, 0.944, 0.7267, 0.9386, 0.7396, 0.9233, 0.7391, 0.9047, 0.728, 0.9314, 0.7527, 0.9297, 0.7665, 0.9185, 0.767, 0.9203, 0.7523, 0.9063, 0.7513, 0.9203, 0.7523, 0.9185, 0.767, 0.9057, 0.7677, 0.8866, 0.754, 0.9063, 0.7513, 0.9057, 0.7677, 0.8851, 0.7686, 0.9314, 0.7527, 0.9541, 0.7561, 0.9537, 0.7668, 0.9297, 0.7665, 0.9386, 0.7396, 0.9563, 0.744, 0.9541, 0.7561, 0.9314, 0.7527, 0.9297, 0.7665, 0.9537, 0.7668, 0.9534, 0.7794, 0.9352, 0.7806, 0.6488, 0.9462, 0.6251, 0.9488, 0.6238, 0.9388, 0.6488, 0.9322, 0.9537, 0.7668, 0.9744, 0.7693, 0.9744, 0.7764, 0.9534, 0.7794, 0.9563, 0.744, 0.9784, 0.7513, 0.9758, 0.7613, 0.9541, 0.7561, 0.9541, 0.7561, 0.9758, 0.7613, 0.9744, 0.7693, 0.9537, 0.7668, 0.9744, 0.7764, 0.9744, 0.7693, 0.9822, 0.767, 0.9833, 0.777, 0.8738, 0.8, 0.8805, 0.7874, 0.9012, 0.7874, 0.8937, 0.8114, 0.8805, 0.7874, 0.8851, 0.7686, 0.9057, 0.7677, 0.9012, 0.7874, 0.8866, 0.754, 0.8851, 0.7398, 0.9047, 0.728, 0.9063, 0.7513, 0.8851, 0.7398, 0.8838, 0.72, 0.9007, 0.6999, 0.9047, 0.728, 0.8838, 0.72, 0.8774, 0.7074, 0.8817, 0.6841, 0.9007, 0.6999, 0.9179, 0.8582, 0.9188, 0.8656, 0.9052, 0.8638, 0.9082, 0.8564, 0.8989, 0.6709, 0.9119, 0.6513, 0.9244, 0.6594, 0.9121, 0.6799, 0.9109, 0.839, 0.9082, 0.8564, 0.9004, 0.8549, 0.8987, 0.832, 0.9121, 0.6799, 0.9244, 0.6594, 0.9317, 0.6626, 0.9262, 0.6777, 0.9243, 0.8445, 0.9179, 0.8582, 0.9082, 0.8564, 0.9109, 0.839, 0.9361, 0.8253, 0.9243, 0.8445, 0.9109, 0.839, 0.9162, 0.8219, 0.9007, 0.6999, 0.9121, 0.6799, 0.9262, 0.6777, 0.9307, 0.7001, 0.9162, 0.8219, 0.9109, 0.839, 0.8987, 0.832, 0.8937, 0.8114, 0.8817, 0.6841, 0.8989, 0.6709, 0.9121, 0.6799, 0.9007, 0.6999, 0.9811, 0.8249, 0.9823, 0.8179, 0.9914, 0.8179, 0.9896, 0.828, 0.9674, 0.7003, 0.9917, 0.6992, 0.9928, 0.7093, 0.9682, 0.7128, 0.4379, 0.9205, 0.411, 0.9137, 0.4124, 0.9038, 0.4379, 0.9065, 0.9691, 0.6882, 0.9921, 0.6901, 0.9917, 0.6992, 0.9674, 0.7003, 0.9602, 0.8116, 0.9823, 0.8179, 0.9811, 0.8249, 0.9579, 0.8242, 0.9382, 0.8068, 0.9602, 0.8116, 0.9579, 0.8242, 0.9359, 0.8194, 0.9466, 0.685, 0.9691, 0.6882, 0.9674, 0.7003, 0.9457, 0.7011, 0.4628, 0.9224, 0.4379, 0.9205, 0.4379, 0.9065, 0.4629, 0.9049, 0.9457, 0.7011, 0.9674, 0.7003, 0.9682, 0.7128, 0.9457, 0.7138, 0.9828, 0.7961, 0.9839, 0.7889, 0.9921, 0.7878, 0.9917, 0.7981, 0.6999, 0.9337, 0.7248, 0.9398, 0.7233, 0.9488, 0.6998, 0.9463, 0.9674, 0.7286, 0.9914, 0.7307, 0.9913, 0.7413, 0.9674, 0.7418, 0.9633, 0.7831, 0.9839, 0.7889, 0.9828, 0.7961, 0.9612, 0.7958, 0.2061, 0.9198, 0.1825, 0.9224, 0.1811, 0.9125, 0.2061, 0.9057, 0.2313, 0.9213, 0.2061, 0.9198, 0.2061, 0.9057, 0.2313, 0.9038, 0.9352, 0.7806, 0.9633, 0.7831, 0.9612, 0.7958, 0.9384, 0.794, 0.944, 0.7267, 0.9674, 0.7286, 0.9674, 0.7418, 0.9386, 0.7396, 0.9855, 0.8101, 0.9866, 0.803, 0.9956, 0.8028, 0.9941, 0.8129, 0.9643, 0.7973, 0.9866, 0.803, 0.9855, 0.8101, 0.9624, 0.8099, 0.2604, 0.9057, 0.2873, 0.9124, 0.2858, 0.9224, 0.2604, 0.9198, 0.9704, 0.7142, 0.9956, 0.7159, 0.9956, 0.7262, 0.9704, 0.7271, 0.49, 0.9064, 0.5156, 0.9038, 0.517, 0.9137, 0.49, 0.9204, 0.4629, 0.9049, 0.49, 0.9064, 0.49, 0.9204, 0.4628, 0.9224, 0.9457, 0.7138, 0.9704, 0.7142, 0.9704, 0.7271, 0.944, 0.7267, 0.2313, 0.9038, 0.2604, 0.9057, 0.2604, 0.9198, 0.2313, 0.9213, 0.9384, 0.794, 0.9643, 0.7973, 0.9624, 0.8099, 0.9382, 0.8068, 0.9269, 0.6803, 0.9466, 0.685, 0.9457, 0.7011, 0.9307, 0.7001, 0.8207, 0.3068, 0.806, 0.3347, 0.7779, 0.3302, 0.7964, 0.2946, 0.8594, 0.3971, 0.8889, 0.3846, 0.8989, 0.4107, 0.8617, 0.4266, 0.8889, 0.3846, 0.9145, 0.3703, 0.9295, 0.3936, 0.8989, 0.4107, 0.8356, 0.2833, 0.8207, 0.3068, 0.7964, 0.2946, 0.8138, 0.2672, 0.7463, 0.4102, 0.756, 0.4293, 0.7493, 0.4346, 0.7385, 0.4143, 0.756, 0.4293, 0.7775, 0.4476, 0.7721, 0.4545, 0.7493, 0.4346, 0.1034, 0.9375, 0.1022, 0.9071, 0.146, 0.9071, 0.1723, 0.9343, 0.1484, 0.9611, 0.1043, 0.9562, 0.1034, 0.9375, 0.1723, 0.9343, 0.8832, 0.8869, 0.9061, 0.9145, 0.8374, 0.9088, 0.839, 0.8901, 0.8374, 0.9088, 0.9061, 0.9145, 0.8788, 0.9407, 0.835, 0.9391, 0.7473, 0.5571, 0.7385, 0.5576, 0.7425, 0.5268, 0.7514, 0.5284, 0.7528, 0.5785, 0.7441, 0.5806, 0.7385, 0.5576, 0.7473, 0.5571, 0.9079, 0.6153, 0.9021, 0.6426, 0.87, 0.6333, 0.8804, 0.6074, 0.88, 0.5011, 0.87, 0.4742, 0.9051, 0.4666, 0.9094, 0.4947, 0.8488, 0.5116, 0.8305, 0.4873, 0.87, 0.4742, 0.88, 0.5011, 0.8804, 0.6074, 0.87, 0.6333, 0.8316, 0.6185, 0.8501, 0.5959, 0.07992, 0.9378, 0.05644, 0.9381, 0.05541, 0.9038, 0.07879, 0.9054, 0.05644, 0.9381, 0.004382, 0.9403, 0.01821, 0.9082, 0.05541, 0.9038, 0.0, 0.0, 0.0, 0.0, 0.0, 0.0, 0.8381, 0.4154, 0.8167, 0.4337, 0.7866, 0.4492, 0.7829, 0.4407, 0.8114, 0.4233, 0.08111, 0.9583, 0.0579, 0.9603, 0.05644, 0.9381, 0.07992, 0.9378, 0.0579, 0.9603, 0.02053, 0.9611, 0.004382, 0.9403, 0.05644, 0.9381, 0.7864, 0.3544, 0.7667, 0.3741, 0.757, 0.3672, 0.7675, 0.3487, 0.7667, 0.3741, 0.7463, 0.4011, 0.7385, 0.3961, 0.757, 0.3672, 0.0, 0.0, 0.0, 0.0, 0.7924, 0.3968, 0.8114, 0.4233, 0.7829, 0.4407, 0.7628, 0.424, 0.7924, 0.3968, 0.0, 0.0, 0.8341, 0.3393, 0.8052, 0.3601, 0.7924, 0.3968, 0.7628, 0.424, 0.7541, 0.4061, 0.7764, 0.3809, 0.0, 0.0, 0.8687, 0.5733, 0.8501, 0.5959, 0.796, 0.5805, 0.7616, 0.5763, 0.7561, 0.5565, 0.7975, 0.5574, 0.0, 0.0, 0.867, 0.5358, 0.8305, 0.5299, 0.7975, 0.5574, 0.7561, 0.5565, 0.7603, 0.5301, 0.794, 0.524, 0.0, 0.0, 0.0, 0.0, 0.0, 0.0, 0.7975, 0.5574, 0.7931, 0.5923, 0.7591, 0.5855, 0.7616, 0.5763, 0.796, 0.5805, 0.8139, 0.9076, 0.7905, 0.9064, 0.7927, 0.8843, 0.8159, 0.8872, 0.7905, 0.9064, 0.7385, 0.9024, 0.7554, 0.8821, 0.7927, 0.8843, 0.8199, 0.512, 0.791, 0.5124, 0.7881, 0.5007, 0.8093, 0.494, 0.791, 0.5124, 0.7573, 0.521, 0.7543, 0.5118, 0.7881, 0.5007, 0.8116, 0.9399, 0.7882, 0.9407, 0.7905, 0.9064, 0.8139, 0.9076, 0.7882, 0.9407, 0.7512, 0.9349, 0.7385, 0.9024, 0.7905, 0.9064, 0.1714, 0.1145, 0.1457, 0.07863, 0.1668, 0.06782, 0.204, 0.1029, 0.1457, 0.07863, 0.103, 0.01889, 0.1184, 0.004383, 0.1668, 0.06782, 0.1445, 0.1336, 0.1244, 0.0978, 0.1457, 0.07863, 0.1714, 0.1145, 0.1244, 0.0978, 0.0842, 0.02982, 0.103, 0.01889, 0.1457, 0.07863, 0.1167, 0.1552, 0.1009, 0.1155, 0.1244, 0.0978, 0.1445, 0.1336, 0.1009, 0.1155, 0.0642, 0.03743, 0.0842, 0.02982, 0.1244, 0.0978, 0.09376, 0.1719, 0.08107, 0.1284, 0.1009, 0.1155, 0.1167, 0.1552, 0.08107, 0.1284, 0.04405, 0.04365, 0.0642, 0.03743, 0.1009, 0.1155, 0.06204, 0.1835, 0.0495, 0.1454, 0.08107, 0.1284, 0.09376, 0.1719, 0.0495, 0.1454, 0.02427, 0.05045, 0.04405, 0.04365, 0.08107, 0.1284, 0.02673, 0.1884, 0.01229, 0.1376, 0.0495, 0.1454, 0.06204, 0.1835, 0.01229, 0.1376, 0.004382, 0.05787, 0.02427, 0.05045, 0.0495, 0.1454, 0.6715, 0.1841, 0.6842, 0.146, 0.7216, 0.1383, 0.7069, 0.1892, 0.6842, 0.146, 0.7098, 0.05091, 0.7298, 0.05842, 0.7216, 0.1383, 0.6398, 0.1724, 0.6526, 0.1289, 0.6842, 0.146, 0.6715, 0.1841, 0.6526, 0.1289, 0.69, 0.04403, 0.7098, 0.05091, 0.6842, 0.146, 0.6168, 0.1557, 0.6329, 0.1158, 0.6526, 0.1289, 0.6398, 0.1724, 0.6329, 0.1158, 0.6699, 0.03772, 0.69, 0.04403, 0.6526, 0.1289, 0.5891, 0.1338, 0.6093, 0.09805, 0.6329, 0.1158, 0.6168, 0.1557, 0.6093, 0.09805, 0.6498, 0.03002, 0.6699, 0.03772, 0.6329, 0.1158, 0.5621, 0.1146, 0.588, 0.07878, 0.6093, 0.09805, 0.5891, 0.1338, 0.588, 0.07878, 0.631, 0.01899, 0.6498, 0.03002, 0.6093, 0.09805, 0.5295, 0.1029, 0.5669, 0.06788, 0.588, 0.07878, 0.5621, 0.1146, 0.5669, 0.06788, 0.6156, 0.004382, 0.631, 0.01899, 0.588, 0.07878, 0.6168, 0.1557, 0.5835, 0.2132, 0.5603, 0.1899, 0.5891, 0.1338, 0.6398, 0.1724, 0.6125, 0.235, 0.5835, 0.2132, 0.6168, 0.1557, 0.5891, 0.1338, 0.5603, 0.1899, 0.5276, 0.1824, 0.5621, 0.1146, 0.5295, 0.1029, 0.5621, 0.1146, 0.5276, 0.1824, 0.4976, 0.1704, 0.7069, 0.1892, 0.6736, 0.2597, 0.643, 0.2469, 0.6715, 0.1841, 0.6715, 0.1841, 0.643, 0.2469, 0.6125, 0.235, 0.6398, 0.1724, 0.173, 0.1895, 0.1445, 0.1336, 0.1714, 0.1145, 0.2057, 0.1821, 0.2057, 0.1821, 0.1714, 0.1145, 0.204, 0.1029, 0.2357, 0.1703, 0.1499, 0.2128, 0.1167, 0.1552, 0.1445, 0.1336, 0.173, 0.1895, 0.1208, 0.2344, 0.09376, 0.1719, 0.1167, 0.1552, 0.1499, 0.2128, 0.09036, 0.2463, 0.05977, 0.2589, 0.02673, 0.1884, 0.06204, 0.1835, 0.09036, 0.2463, 0.06204, 0.1835, 0.09376, 0.1719, 0.1208, 0.2344, 0.8449, 0.319, 0.8341, 0.3393, 0.806, 0.3347, 0.8207, 0.3068, 0.8571, 0.3676, 0.8788, 0.3586, 0.8889, 0.3846, 0.8594, 0.3971, 0.8788, 0.3586, 0.8995, 0.3471, 0.9145, 0.3703, 0.8889, 0.3846, 0.8574, 0.2994, 0.8449, 0.319, 0.8207, 0.3068, 0.8356, 0.2833, 0.7541, 0.4061, 0.7628, 0.424, 0.756, 0.4293, 0.7463, 0.4102, 0.7628, 0.424, 0.7829, 0.4407, 0.7775, 0.4476, 0.756, 0.4293, 0.7561, 0.5565, 0.7473, 0.5571, 0.7514, 0.5284, 0.7603, 0.5301, 0.7616, 0.5763, 0.7528, 0.5785, 0.7473, 0.5571, 0.7561, 0.5565, 0.9137, 0.5881, 0.9079, 0.6153, 0.8804, 0.6074, 0.8908, 0.5815, 0.8899, 0.528, 0.88, 0.5011, 0.9094, 0.4947, 0.9137, 0.5228, 0.867, 0.5358, 0.8488, 0.5116, 0.88, 0.5011, 0.8899, 0.528, 0.8908, 0.5815, 0.8804, 0.6074, 0.8501, 0.5959, 0.8687, 0.5733, 0.8419, 0.4354, 0.8221, 0.4441, 0.8167, 0.4337, 0.8381, 0.4154, 0.8221, 0.4441, 0.7903, 0.4578, 0.7866, 0.4492, 0.8167, 0.4337, 0.0, 0.0, 0.806, 0.3347, 0.0, 0.0, 0.0, 0.0, 0.7764, 0.3809, 0.7541, 0.4061, 0.7463, 0.4011, 0.7667, 0.3741, 0.0, 0.0, 0.7927, 0.8843, 0.7931, 0.5923, 0.0, 0.0, 0.7903, 0.6042, 0.7565, 0.5946, 0.7591, 0.5855, 0.7931, 0.5923, 0.0, 0.0, 0.7975, 0.5574, 0.0, 0.0, 0.0, 0.0, 0.794, 0.524, 0.7603, 0.5301, 0.7573, 0.521, 0.791, 0.5124, 0.1034, 0.9375, 0.07992, 0.9378, 0.07879, 0.9054, 0.1022, 0.9071, 0.0, 0.0, 0.0, 0.0, 0.0, 0.0, 0.7924, 0.3968, 0.1043, 0.9562, 0.08111, 0.9583, 0.07992, 0.9378, 0.1034, 0.9375, 0.806, 0.3347, 0.7864, 0.3544, 0.7675, 0.3487, 0.7779, 0.3302, 0.8571, 0.3676, 0.8342, 0.3955, 0.8129, 0.3798, 0.8333, 0.3628, 0.8333, 0.3628, 0.8129, 0.3798, 0.8052, 0.3601, 0.8341, 0.3393, 0.8687, 0.5733, 0.8323, 0.5769, 0.8248, 0.5565, 0.8521, 0.5556, 0.8521, 0.5556, 0.8248, 0.5565, 0.8305, 0.5299, 0.867, 0.5358, 0.0, 0.0, 0.0, 0.0, 0.0, 0.0, 0.8216, 0.5941, 0.8374, 0.9088, 0.8139, 0.9076, 0.8159, 0.8872, 0.839, 0.8901, 0.8488, 0.5116, 0.8199, 0.512, 0.8093, 0.494, 0.8305, 0.4873, 0.835, 0.9391, 0.8116, 0.9399, 0.8139, 0.9076, 0.8374, 0.9088, 0.8617, 0.4266, 0.8419, 0.4354, 0.8381, 0.4154, 0.8594, 0.3971, 0.0, 0.0, 0.7924, 0.3968, 0.0, 0.0, 0.0, 0.0, 0.8316, 0.6185, 0.811, 0.6113, 0.8216, 0.5941, 0.8501, 0.5959, 0.0, 0.0, 0.8488, 0.5116, 0.0, 0.0, 0.0, 0.0, 0.0, 0.0, 0.794, 0.524, 0.0, 0.0, 0.0, 0.0, 0.0, 0.0, 0.791, 0.5124, 0.8199, 0.512, 0.0, 0.0, 0.0, 0.0, 0.796, 0.5805, 0.0, 0.0, 0.0, 0.0, 0.0, 0.0, 0.7975, 0.5574, 0.0, 0.0, 0.0, 0.0, 0.7667, 0.3741, 0.7864, 0.3544, 0.0, 0.0, 0.7764, 0.3809, 0.0, 0.0, 0.0, 0.0, 0.8167, 0.4337, 0.8114, 0.4233, 0.0, 0.0, 0.0, 0.0, 0.8571, 0.3676, 0.8594, 0.3971])
me_mehumanmale_001.materials.append(mat_skin)
me_mehumanmale_001.materials.append(mat_leather)
me_mehumanmale_001.materials.append(mat_tancloth)
me_mehumanmale_001.materials.append(mat_whitecloth)
me_mehumanmale_001.materials.append(mat_metal)
me_mehumanmale_001.materials.append(mat_bluecloth)
me_mehumanmale_001.materials.append(mat_lightleather)
me_mehumanmale_001.materials.append(mat_black)
me_mehumanmale_001.materials.append(mat_darkhair)
me_mehumanmale_001.use_remesh_preserve_volume = False
me_mehumanmale_001.use_remesh_preserve_attributes = False
me_mehumanmale_001.use_mirror_vertex_groups = False
me_mehumanmale_001.update()
me_plane_001 = bpy.data.meshes.new('Plane.001')
me_plane_001.from_pydata([(1.0, 1.0, 0.0), (1.0, -1.0, 0.0), (-1.0, -1.0, 0.0), (-1.0, 1.0, 0.0)], [], [(0, 3, 2, 1)])
me_plane_001.materials.append(mat_shadow)
me_plane_001.use_remesh_preserve_volume = False
me_plane_001.use_remesh_preserve_attributes = False
me_plane_001.use_mirror_vertex_groups = False
me_plane_001.update()
me_mehumanmale = bpy.data.meshes.new('meHumanMale')
me_mehumanmale.from_pydata([(-0.01556, -0.09391, 0.7634), (-0.04762, -0.08049, 0.775), (-0.07205, -0.06713, 0.763), (-0.04969, -0.08275, 0.7665), (-0.02085, -0.09152, 0.7698), (0.02057, -0.09152, 0.7698), (0.04942, -0.08275, 0.7665), (0.07178, -0.06713, 0.763), (0.04735, -0.08049, 0.775), (0.01529, -0.09391, 0.7634), (0.0001506, 0.02637, 0.8904), (0.0001506, -0.0624, 0.8753), (0.0001506, -0.07539, 0.8469), (-0.06714, -0.05064, 0.828), (-0.08773, -0.007282, 0.7699), (-0.07934, -0.005987, 0.6968), (-0.06841, -0.01666, 0.6617), (-0.07934, 0.01604, 0.6988), (-0.08704, 0.02538, 0.7533), (-0.08259, 0.0494, 0.7686), (-0.07815, 0.07409, 0.7526), (-0.07488, 0.07076, 0.7228), (-0.07396, 0.0494, 0.6931), (-0.06456, 0.09059, 0.6486), (-0.0472, 0.1152, 0.6442), (0.0001506, 0.11, 0.8726), (0.0001506, 0.1674, 0.7719), (0.0001506, 0.1576, 0.6935), (0.0001506, 0.1229, 0.6302), (-0.06429, -0.03967, 0.8468), (-0.07236, 0.02385, 0.8548), (-0.06333, 0.09757, 0.8515), (-0.06644, 0.1282, 0.774), (-0.0904, 0.0195, 0.7731), (-0.06698, 0.1255, 0.6937), (-0.07359, -0.05284, 0.8393), (-0.01382, -0.1091, 0.8745), (0.01415, -0.1091, 0.8745), (0.07392, -0.05284, 0.8393), (0.06731, 0.1255, 0.6937), (0.09073, 0.0195, 0.7731), (0.06677, 0.1282, 0.774), (0.06366, 0.09757, 0.8515), (0.07269, 0.02385, 0.8548), (0.06462, -0.03967, 0.8468), (0.04753, 0.1152, 0.6442), (0.06489, 0.09059, 0.6486), (0.07429, 0.0494, 0.6931), (0.07521, 0.07076, 0.7228), (0.07848, 0.07409, 0.7526), (0.08292, 0.0494, 0.7686), (0.08737, 0.02538, 0.7533), (0.07967, 0.01604, 0.6988), (0.06874, -0.01666, 0.6617), (0.07967, -0.005987, 0.6968), (0.08806, -0.007282, 0.7699), (0.06747, -0.05064, 0.828), (-0.04282, -0.06806, 0.7507), (0.04282, -0.06806, 0.7507), (0.02123, -0.0911, 0.7033), (-0.02123, -0.0911, 0.7033), (7.278e-09, -0.1193, 0.7103), (0.0, 0.02662, 0.8851), (0.07053, 0.0243, 0.8532), (-0.07053, 0.0243, 0.8532), (0.08691, 0.01961, 0.7702), (-0.08691, 0.01961, 0.7702), (0.07065, -0.06624, 0.6955), (5.315e-10, -0.1016, 0.6974), (-0.07065, -0.06624, 0.6955), (0.07748, 0.02366, 0.6945), (-0.07748, 0.02366, 0.6945), (0.0568, 0.1009, 0.6505), (0.06153, 0.009241, 0.6414), (0.06506, 0.1168, 0.6966), (0.05947, -0.06496, 0.6405), (0.07977, -0.06372, 0.7713), (0.06641, 0.1248, 0.7724), (0.06148, -0.04299, 0.8443), (0.06148, 0.09614, 0.8491), (3.02e-09, 0.1063, 0.8686), (0.0, -0.05914, 0.8715), (-0.06148, 0.09614, 0.8491), (-0.06148, -0.04299, 0.8443), (0.0, 0.1629, 0.7713), (0.0, -0.09518, 0.7713), (-0.06641, 0.1248, 0.7724), (-0.07977, -0.06372, 0.7713), (-0.05947, -0.06496, 0.6405), (-0.06506, 0.1168, 0.6966), (0.0, 0.1174, 0.6327), (-0.06153, 0.009241, 0.6414), (-0.0568, 0.1009, 0.6505), (0.0, 0.1537, 0.6955), (0.0, -0.08716, 0.6222), (0.0, -0.006751, 0.6107)], [], [(1, 3, 2), (4, 0, 3, 1), (6, 9, 5, 8), (8, 7, 6), (10, 30, 29, 11), (10, 25, 31, 30), (14, 29, 30, 33), (19, 33, 30), (19, 30, 31), (19, 31, 32), (19, 32, 20), (18, 33, 19), (14, 33, 18), (14, 18, 17, 15), (15, 17, 16), (21, 34, 22), (20, 32, 34, 21), (23, 34, 24), (22, 34, 23), (24, 34, 27, 28), (26, 27, 34, 32), (26, 32, 31), (25, 26, 31), (29, 35, 36, 11), (12, 36, 35, 13), (11, 36, 12), (14, 35, 29), (13, 35, 14), (56, 55, 38), (55, 44, 38), (11, 12, 37), (12, 56, 38, 37), (44, 11, 37, 38), (25, 42, 26), (26, 42, 41), (26, 41, 39, 27), (45, 28, 27, 39), (47, 46, 39), (46, 45, 39), (49, 48, 39, 41), (48, 47, 39), (54, 53, 52), (55, 54, 52, 51), (55, 51, 40), (51, 50, 40), (50, 49, 41), (50, 41, 42), (50, 42, 43), (50, 43, 40), (55, 40, 43, 44), (10, 43, 42, 25), (10, 11, 44, 43), (88, 94, 68, 60), (75, 59, 68, 94), (57, 87, 69), (60, 57, 69), (57, 60, 85), (87, 57, 85), (58, 59, 67), (76, 58, 67), (58, 76, 85), (59, 58, 85), (85, 60, 61), (85, 61, 59), (68, 61, 60), (68, 59, 61), (67, 59, 75), (60, 69, 88), (80, 62, 63, 79), (82, 64, 62, 80), (83, 81, 62, 64), (81, 78, 63, 62), (87, 83, 64, 66), (86, 66, 64, 82), (79, 63, 65, 77), (78, 76, 65, 63), (89, 71, 66, 86), (87, 66, 71, 69), (77, 65, 70, 74), (76, 67, 70, 65), (92, 91, 71, 89), (91, 88, 69, 71), (74, 70, 73, 72), (75, 73, 70, 67), (94, 95, 73, 75), (90, 93, 74, 72), (93, 84, 77, 74), (76, 78, 81, 85), (84, 80, 79, 77), (84, 86, 82, 80), (87, 85, 81, 83), (93, 89, 86, 84), (90, 92, 89, 93), (91, 95, 94, 88)])
me_mehumanmale.polygons.foreach_set('use_smooth', [True] * 94)
me_mehumanmale.polygons.foreach_set('material_index', [7, 7, 7, 7, 8, 8, 8, 8, 8, 8, 8, 8, 8, 8, 8, 8, 8, 8, 8, 8, 8, 8, 8, 8, 8, 8, 8, 8, 8, 8, 8, 8, 8, 8, 8, 8, 8, 8, 8, 8, 8, 8, 8, 8, 8, 8, 8, 8, 8, 8, 8, 8, 0, 0, 0, 0, 0, 0, 0, 0, 0, 0, 0, 0, 0, 0, 0, 0, 0, 0, 0, 0, 0, 0, 0, 0, 0, 0, 0, 0, 0, 0, 0, 0, 0, 0, 0, 0, 0, 0, 0, 0, 0, 0])
_k = set([(59, 68), (60, 68)])
me_mehumanmale.attributes.new('sharp_edge', 'BOOLEAN', 'EDGE').data.foreach_set('value', [ (min(e.vertices), max(e.vertices)) in _k for e in me_mehumanmale.edges])
_uv = me_mehumanmale.uv_layers.new(name='UVTex')
_uv.uv.foreach_set('vector', [0.0, 0.0, 1.0, 1.0, 1.0, 0.0, 1.0, 1.0, 0.0, 0.0, 1.0, 1.0, 1.0, 0.0, 1.0, 1.0, 0.0, 0.0, 1.0, 1.0, 1.0, 0.0, 0.0, 0.0, 1.0, 0.0, 1.0, 1.0, 0.0, 0.0, 1.0, 0.0, 1.0, 1.0, 0.0, 1.0, 0.0, 0.0, 1.0, 0.0, 1.0, 1.0, 0.0, 1.0, 0.0, 0.0, 1.0, 0.0, 1.0, 1.0, 0.0, 1.0, 0.0, 0.0, 1.0, 0.0, 1.0, 1.0, 0.0, 0.0, 1.0, 0.0, 1.0, 1.0, 0.0, 0.0, 1.0, 0.0, 1.0, 1.0, 0.0, 0.0, 1.0, 0.0, 1.0, 1.0, 0.0, 0.0, 1.0, 0.0, 1.0, 1.0, 0.0, 0.0, 1.0, 0.0, 1.0, 1.0, 0.0, 0.0, 1.0, 0.0, 1.0, 1.0, 0.0, 1.0, 0.0, 0.0, 1.0, 0.0, 1.0, 1.0, 0.0, 0.0, 1.0, 0.0, 1.0, 1.0, 0.0, 0.0, 1.0, 0.0, 1.0, 1.0, 0.0, 1.0, 0.0, 0.0, 1.0, 0.0, 1.0, 1.0, 0.0, 0.0, 1.0, 0.0, 1.0, 1.0, 0.0, 0.0, 1.0, 0.0, 1.0, 1.0, 0.0, 1.0, 0.0, 0.0, 1.0, 0.0, 1.0, 1.0, 0.0, 1.0, 0.0, 0.0, 1.0, 0.0, 1.0, 1.0, 0.0, 0.0, 1.0, 0.0, 1.0, 1.0, 0.0, 0.0, 1.0, 0.0, 1.0, 1.0, 0.0, 1.0, 0.0, 0.0, 1.0, 0.0, 1.0, 1.0, 0.0, 1.0, 0.0, 0.0, 1.0, 0.0, 1.0, 1.0, 0.0, 0.0, 1.0, 0.0, 1.0, 1.0, 0.0, 0.0, 1.0, 0.0, 1.0, 1.0, 0.0, 0.0, 1.0, 0.0, 1.0, 1.0, 0.0, 0.0, 1.0, 0.0, 1.0, 1.0, 0.0, 0.0, 1.0, 0.0, 1.0, 1.0, 0.0, 0.0, 1.0, 0.0, 1.0, 1.0, 0.0, 1.0, 0.0, 0.0, 1.0, 0.0, 1.0, 1.0, 0.0, 1.0, 0.0, 0.0, 1.0, 0.0, 1.0, 1.0, 0.0, 0.0, 1.0, 0.0, 1.0, 1.0, 0.0, 0.0, 1.0, 0.0, 1.0, 1.0, 0.0, 1.0, 0.0, 0.0, 1.0, 0.0, 1.0, 1.0, 0.0, 1.0, 0.0, 0.0, 1.0, 0.0, 1.0, 1.0, 0.0, 0.0, 1.0, 0.0, 1.0, 1.0, 0.0, 0.0, 1.0, 0.0, 1.0, 1.0, 0.0, 1.0, 0.0, 0.0, 1.0, 0.0, 1.0, 1.0, 0.0, 0.0, 1.0, 0.0, 1.0, 1.0, 0.0, 0.0, 1.0, 0.0, 1.0, 1.0, 0.0, 1.0, 0.0, 0.0, 1.0, 0.0, 1.0, 1.0, 0.0, 0.0, 1.0, 0.0, 1.0, 1.0, 0.0, 0.0, 1.0, 0.0, 1.0, 1.0, 0.0, 0.0, 1.0, 0.0, 1.0, 1.0, 0.0, 0.0, 1.0, 0.0, 1.0, 1.0, 0.0, 0.0, 1.0, 0.0, 1.0, 1.0, 0.0, 0.0, 1.0, 0.0, 1.0, 1.0, 0.0, 1.0, 0.0, 0.0, 1.0, 0.0, 1.0, 1.0, 0.0, 1.0, 0.0, 0.0, 1.0, 0.0, 1.0, 1.0, 0.0, 1.0, 0.877, 0.1074, 0.8781, 0.1315, 0.8555, 0.1314, 0.8555, 0.1182, 0.8769, 0.1557, 0.8554, 0.1447, 0.8555, 0.1314, 0.8781, 0.1315, 0.8425, 0.1113, 0.8295, 0.1044, 0.8555, 0.105, 0.8555, 0.1182, 0.8425, 0.1113, 0.8555, 0.105, 0.8425, 0.1113, 0.8555, 0.1182, 0.831, 0.1314, 0.8295, 0.1044, 0.8425, 0.1113, 0.831, 0.1314, 0.8424, 0.1515, 0.8554, 0.1447, 0.8553, 0.1579, 0.8294, 0.1583, 0.8424, 0.1515, 0.8553, 0.1579, 0.8424, 0.1515, 0.8294, 0.1583, 0.831, 0.1314, 0.8554, 0.1447, 0.8424, 0.1515, 0.831, 0.1314, 0.0, 0.0, 1.0, 1.0, 1.0, 0.0, 0.0, 0.0, 1.0, 0.0, 1.0, 1.0, 0.0, 0.0, 1.0, 0.0, 1.0, 1.0, 0.0, 0.0, 1.0, 1.0, 1.0, 0.0, 0.8553, 0.1579, 0.8554, 0.1447, 0.8769, 0.1557, 0.8555, 0.1182, 0.8555, 0.105, 0.877, 0.1074, 0.7385, 0.1311, 0.7698, 0.1312, 0.7719, 0.1609, 0.742, 0.1579, 0.7422, 0.1043, 0.772, 0.1015, 0.7698, 0.1312, 0.7385, 0.1311, 0.8001, 0.1059, 0.7984, 0.1313, 0.7698, 0.1312, 0.772, 0.1015, 0.7984, 0.1313, 0.7999, 0.1567, 0.7719, 0.1609, 0.7698, 0.1312, 0.8295, 0.1044, 0.8001, 0.1059, 0.7926, 0.07759, 0.8263, 0.07524, 0.8217, 0.03489, 0.8263, 0.07524, 0.7926, 0.07759, 0.791, 0.04694, 0.7905, 0.2155, 0.7923, 0.1849, 0.826, 0.1874, 0.8211, 0.2278, 0.7999, 0.1567, 0.8294, 0.1583, 0.826, 0.1874, 0.7923, 0.1849, 0.851, 0.03507, 0.8553, 0.07162, 0.8263, 0.07524, 0.8217, 0.03489, 0.8295, 0.1044, 0.8263, 0.07524, 0.8553, 0.07162, 0.8555, 0.105, 0.8211, 0.2278, 0.826, 0.1874, 0.8549, 0.1912, 0.8504, 0.2278, 0.8294, 0.1583, 0.8553, 0.1579, 0.8549, 0.1912, 0.826, 0.1874, 0.8717, 0.03722, 0.8778, 0.07661, 0.8553, 0.07162, 0.851, 0.03507, 0.8778, 0.07661, 0.877, 0.1074, 0.8555, 0.105, 0.8553, 0.07162, 0.8504, 0.2278, 0.8549, 0.1912, 0.8774, 0.1864, 0.8711, 0.2257, 0.8769, 0.1557, 0.8774, 0.1864, 0.8549, 0.1912, 0.8553, 0.1579, 0.8781, 0.1315, 0.9157, 0.1316, 0.9072, 0.1677, 0.8769, 0.1557, 0.8798, 0.251, 0.8504, 0.2584, 0.8504, 0.2278, 0.8711, 0.2257, 0.8504, 0.2584, 0.8179, 0.2582, 0.8211, 0.2278, 0.8504, 0.2278, 0.8294, 0.1583, 0.7999, 0.1567, 0.7984, 0.1313, 0.831, 0.1314, 0.8179, 0.2582, 0.7742, 0.2381, 0.7905, 0.2155, 0.8211, 0.2278, 0.8186, 0.004382, 0.8217, 0.03489, 0.791, 0.04694, 0.7748, 0.02423, 0.8295, 0.1044, 0.831, 0.1314, 0.7984, 0.1313, 0.8001, 0.1059, 0.8512, 0.004382, 0.851, 0.03507, 0.8217, 0.03489, 0.8186, 0.004382, 0.8806, 0.01197, 0.8717, 0.03722, 0.851, 0.03507, 0.8512, 0.004382, 0.9074, 0.09547, 0.9157, 0.1316, 0.8781, 0.1315, 0.877, 0.1074])
me_mehumanmale.materials.append(mat_skin_001)
me_mehumanmale.materials.append(mat_leather)
me_mehumanmale.materials.append(mat_tancloth)
me_mehumanmale.materials.append(mat_whitecloth)
me_mehumanmale.materials.append(mat_metal)
me_mehumanmale.materials.append(mat_bluecloth)
me_mehumanmale.materials.append(mat_lightleather)
me_mehumanmale.materials.append(mat_black)
me_mehumanmale.materials.append(mat_darkhair)
me_mehumanmale.use_remesh_preserve_volume = False
me_mehumanmale.use_remesh_preserve_attributes = False
me_mehumanmale.use_mirror_vertex_groups = False
me_mehumanmale.update()
arm_armalearm_001 = bpy.data.armatures.new('arMaleArm.001')  # bones are not reproduced

# ---- objects
ob_malearm = bpy.data.objects.new('MaleArm', arm_armalearm_001)
ob_humanmale = bpy.data.objects.new('HumanMale', me_mehumanmale_001)
ob_shadowplane = bpy.data.objects.new('ShadowPlane', me_plane_001)
ob_renderplatform = bpy.data.objects.new('RenderPlatform', None)
ob_sun_001 = bpy.data.objects.new('Sun.001', light_sun_002)
ob_sun_002 = bpy.data.objects.new('Sun.002', light_sun_000)
ob_camera = bpy.data.objects.new('Camera', cam_camera_002)
ob_sun = bpy.data.objects.new('Sun', light_lamp_001)
ob_malehead1 = bpy.data.objects.new('MaleHead1', me_mehumanmale)

# ---- transforms, parenting, visibility, modifiers, constraints
ob_malearm.location = (0.0001078, -0.01891, 1.615)
ob_malearm.lock_rotations_4d = False
ob_malearm.empty_display_type = 'ARROWS'
ob_malearm.color = (0.0, 0.0, 0.0, 1.0)
ob_malearm.lineart.crease_threshold = 0.0
ob_humanmale.location = (0.0, 0.0, 0.9877)
ob_humanmale.rotation_euler = (0.0, -0.0, -3.02e-07)
ob_humanmale.lock_rotations_4d = False
ob_humanmale.empty_display_type = 'ARROWS'
ob_humanmale.color = (0.0, 0.0, 0.0, 1.0)
ob_humanmale.lineart.crease_threshold = 0.0
_vg = ob_humanmale.vertex_groups.new(name='Head')
_vg.add([0, 1, 2, 3, 4, 5, 6, 7, 60, 100, 101, 102, 132, 133], 1.0, 'REPLACE')
_vg = ob_humanmale.vertex_groups.new(name='Thigh.Left')
_vg.add([118, 119, 120, 121, 122, 123, 134, 135, 136, 137, 138, 139, 178, 179, 180, 181, 182, 183, 519, 520, 521, 522, 523, 524], 1.0, 'REPLACE')
_vg = ob_humanmale.vertex_groups.new(name='Thigh.Right')
_vg.add([92, 93, 94, 95, 96, 97, 112, 113, 114, 115, 116, 117, 174, 175, 176, 177, 184, 185, 477, 478, 479, 480, 481, 482], 1.0, 'REPLACE')
_vg = ob_humanmale.vertex_groups.new(name='Shin.Left')
for _i, _w in zip([501, 502, 503, 504, 505, 506, 525, 526, 527, 528, 529, 530, 549, 550, 551, 552, 553, 554, 566, 567, 568, 569, 570, 581, 582, 584, 589, 590, 593, 594], [1.0, 1.0, 1.0, 1.0, 1.0, 1.0, 1.0, 1.0, 1.0, 1.0, 1.0, 1.0, 1.0, 1.0, 1.0, 1.0, 1.0, 1.0, 0.5, 0.5, 0.5, 0.5, 0.5, 0.5, 0.5, 0.5, 0.25, 0.25, 0.25, 0.25]): _vg.add([_i], _w, 'REPLACE')
_vg = ob_humanmale.vertex_groups.new(name='Shin.Right')
for _i, _w in zip([471, 472, 473, 474, 475, 476, 495, 496, 497, 498, 499, 500, 543, 544, 545, 546, 547, 548, 555, 556, 557, 558, 559, 577, 579, 580, 587, 588, 591, 592], [1.0, 1.0, 1.0, 1.0, 1.0, 1.0, 1.0, 1.0, 1.0, 1.0, 1.0, 1.0, 1.0, 1.0, 1.0, 1.0, 1.0, 1.0, 0.5, 0.5, 0.5, 0.5, 0.5, 0.5, 0.5, 0.5, 0.25, 0.25, 0.25, 0.25]): _vg.add([_i], _w, 'REPLACE')
_vg = ob_humanmale.vertex_groups.new(name='Forearm.Right')
_vg.add([62, 63, 64, 65, 66, 67, 371, 372, 373, 374, 375, 376, 377, 378, 379, 380, 381, 382, 383, 384, 385, 386, 387, 388], 1.0, 'REPLACE')
_vg = ob_humanmale.vertex_groups.new(name='Forearm.Left')
_vg.add([166, 167, 168, 169, 170, 171, 389, 390, 391, 392, 393, 394, 395, 396, 397, 398, 399, 400, 401, 402, 403, 404, 405, 406], 1.0, 'REPLACE')
_vg = ob_humanmale.vertex_groups.new(name='Upperarm.Left')
_vg.add([14, 15, 16, 17, 18, 19, 124, 125, 126, 127, 128, 129, 160, 161, 162, 163, 166, 167, 168, 169, 170, 171, 202, 203, 204, 205, 206, 207, 251, 252, 253, 254, 255, 256, 257, 258, 259, 260, 261, 262, 263, 264, 265, 266, 291, 292, 293, 294, 295, 296, 297, 298, 389, 390, 391, 392, 393, 394], 1.0, 'REPLACE')
_vg = ob_humanmale.vertex_groups.new(name='Upperarm.Right')
_vg.add([8, 9, 10, 11, 12, 13, 62, 63, 64, 65, 66, 67, 70, 71, 72, 73, 106, 107, 108, 109, 110, 111, 196, 197, 198, 199, 200, 201, 267, 268, 269, 270, 271, 272, 273, 274, 275, 276, 277, 278, 279, 280, 281, 282, 299, 300, 301, 302, 303, 304, 305, 306, 371, 372, 373, 374, 375, 376], 1.0, 'REPLACE')
_vg = ob_humanmale.vertex_groups.new(name='Back')
for _i, _w in zip([61, 68, 69, 70, 71, 72, 73, 74, 75, 76, 77, 78, 79, 80, 81, 82, 83, 98, 99, 103, 104, 105, 130, 131, 151, 152, 153, 154, 155, 156, 157, 158, 159, 160, 161, 162, 163, 164, 165, 173, 186, 187, 188, 189, 190, 191, 192, 193, 194, 195, 208, 209, 210, 211, 212, 213, 214, 215, 216, 217, 218, 219, 220, 221, 222, 223, 224, 225, 226, 227, 228, 229, 235, 236, 237, 238, 239, 240, 241, 242, 243, 244, 245, 246, 247, 248, 249, 250, 284, 286, 287, 288, 289, 290], [1.0, 1.0, 1.0, 1.0, 1.0, 1.0, 1.0, 1.0, 1.0, 1.0, 1.0, 1.0, 1.0, 1.0, 1.0, 1.0, 1.0, 1.0, 1.0, 1.0, 1.0, 1.0, 1.0, 1.0, 1.0, 1.0, 1.0, 1.0, 1.0, 1.0, 1.0, 1.0, 1.0, 1.0, 1.0, 1.0, 1.0, 1.0, 1.0, 1.0, 1.0, 1.0, 1.0, 1.0, 1.0, 1.0, 1.0, 1.0, 1.0, 1.0, 1.0, 1.0, 1.0, 1.0, 1.0, 1.0, 1.0, 1.0, 1.0, 1.0, 0.5, 0.5, 0.5, 0.5, 0.5, 0.5, 0.5, 0.5, 0.5, 0.5, 1.0, 1.0, 1.0, 1.0, 1.0, 1.0, 1.0, 1.0, 1.0, 1.0, 1.0, 1.0, 1.0, 1.0, 1.0, 1.0, 1.0, 1.0, 0.5, 0.5, 1.0, 0.5, 1.0, 0.5]): _vg.add([_i], _w, 'REPLACE')
_vg = ob_humanmale.vertex_groups.new(name='Foot.Right')
_vg.add([471, 472, 473, 474, 475, 476, 483, 484, 485, 486, 487, 488, 531, 532, 533, 534, 535, 536, 555, 556, 557, 558, 559, 571, 572, 575, 576, 577, 578, 579, 580, 587, 588, 591, 592], 1.0, 'REPLACE')
_vg = ob_humanmale.vertex_groups.new(name='Toes.Right')
for _i, _w in zip([489, 490, 491, 492, 493, 494, 531, 532, 533, 534, 535, 536, 560, 561, 562, 571, 572, 575, 576, 577, 578, 579, 580, 587, 588, 591, 592], [1.0, 1.0, 1.0, 1.0, 1.0, 1.0, 1.0, 1.0, 1.0, 1.0, 1.0, 1.0, 1.0, 1.0, 1.0, 1.0, 1.0, 0.5, 0.5, 0.5, 0.5, 0.5, 0.5, 0.5, 0.5, 0.75, 0.75]): _vg.add([_i], _w, 'REPLACE')
_vg = ob_humanmale.vertex_groups.new(name='Foot.Left')
_vg.add([513, 514, 515, 516, 517, 518, 525, 526, 527, 528, 529, 530, 537, 538, 539, 540, 541, 542, 566, 567, 568, 569, 570, 573, 574, 581, 582, 583, 584, 585, 586, 589, 590, 593, 594], 1.0, 'REPLACE')
_vg = ob_humanmale.vertex_groups.new(name='Toes.Left')
for _i, _w in zip([507, 508, 509, 510, 511, 512, 537, 538, 539, 540, 541, 542, 563, 564, 565, 573, 574, 581, 582, 583, 584, 585, 586, 589, 590, 593, 594], [1.0, 1.0, 1.0, 1.0, 1.0, 1.0, 1.0, 1.0, 1.0, 1.0, 1.0, 1.0, 1.0, 1.0, 1.0, 1.0, 1.0, 0.5, 0.5, 0.5, 0.5, 0.5, 0.5, 0.5, 0.5, 0.75, 0.75]): _vg.add([_i], _w, 'REPLACE')
_vg = ob_humanmale.vertex_groups.new(name='Thumb1.Right')
_vg.add([307, 341, 343, 345, 346, 347, 348], 1.0, 'REPLACE')
_vg = ob_humanmale.vertex_groups.new(name='Thumb2.Right')
_vg.add([345, 346, 347, 348, 349, 350, 351, 352], 1.0, 'REPLACE')
_vg = ob_humanmale.vertex_groups.new(name='Hand.Right')
_vg.add([307, 308, 309, 310, 311, 312, 313, 314, 315, 316, 341, 342, 343, 344, 361, 362, 363, 364, 365, 366, 367, 368, 369, 370, 377, 378, 379, 380, 381, 382], 1.0, 'REPLACE')
_vg = ob_humanmale.vertex_groups.new(name='Fingers1.Right')
_vg.add([308, 309, 311, 312, 313, 314, 317, 318, 319, 320, 325, 326, 327, 328, 333, 334, 335, 336, 357, 358, 359, 360, 361, 362, 363, 364], 1.0, 'REPLACE')
_vg = ob_humanmale.vertex_groups.new(name='Fingers2.Right')
_vg.add([317, 318, 319, 320, 321, 322, 323, 324, 325, 326, 327, 328, 329, 330, 331, 332, 333, 334, 335, 336, 337, 338, 339, 340, 353, 354, 355, 356, 357, 358, 359, 360], 1.0, 'REPLACE')
_vg = ob_humanmale.vertex_groups.new(name='Hand.Left')
_vg.add([401, 402, 403, 404, 405, 406, 407, 408, 409, 410, 411, 412, 413, 414, 415, 416, 433, 434, 435, 436, 461, 462, 463, 464, 465, 466, 467, 468, 469, 470], 1.0, 'REPLACE')
_vg = ob_humanmale.vertex_groups.new(name='Thumb1.Left')
_vg.add([429, 430, 431, 432, 434, 436, 470], 1.0, 'REPLACE')
_vg = ob_humanmale.vertex_groups.new(name='Thumb2.Left')
_vg.add([425, 426, 427, 428, 429, 430, 431, 432], 1.0, 'REPLACE')
_vg = ob_humanmale.vertex_groups.new(name='Fingers1.Left')
_vg.add([413, 414, 415, 416, 417, 418, 419, 420, 441, 442, 443, 444, 449, 450, 451, 452, 457, 458, 459, 460, 463, 464, 465, 466, 468, 469], 1.0, 'REPLACE')
_vg = ob_humanmale.vertex_groups.new(name='Fingers2.Left')
_vg.add([417, 418, 419, 420, 421, 422, 423, 424, 437, 438, 439, 440, 441, 442, 443, 444, 445, 446, 447, 448, 449, 450, 451, 452, 453, 454, 455, 456, 457, 458, 459, 460], 1.0, 'REPLACE')
_vg = ob_humanmale.vertex_groups.new(name='Hip')
for _i, _w in zip([20, 21, 22, 23, 24, 25, 26, 27, 28, 29, 30, 31, 32, 33, 34, 35, 36, 37, 38, 39, 40, 41, 42, 43, 44, 45, 46, 47, 48, 49, 50, 51, 52, 53, 54, 55, 56, 57, 58, 59, 84, 85, 86, 87, 88, 89, 90, 91, 140, 141, 142, 143, 144, 145, 146, 147, 148, 149, 150, 172, 218, 219, 220, 221, 222, 223, 224, 225, 226, 227, 230, 231, 232, 233, 234, 283, 284, 285, 286, 288, 290], [1.0, 1.0, 1.0, 1.0, 1.0, 1.0, 1.0, 1.0, 1.0, 1.0, 1.0, 1.0, 1.0, 1.0, 1.0, 1.0, 1.0, 1.0, 1.0, 1.0, 1.0, 1.0, 1.0, 1.0, 1.0, 1.0, 1.0, 1.0, 1.0, 1.0, 1.0, 1.0, 1.0, 1.0, 1.0, 1.0, 1.0, 1.0, 1.0, 1.0, 1.0, 1.0, 1.0, 1.0, 1.0, 1.0, 1.0, 1.0, 1.0, 1.0, 1.0, 1.0, 1.0, 1.0, 1.0, 1.0, 1.0, 1.0, 1.0, 1.0, 0.5, 0.5, 0.5, 0.5, 0.5, 0.5, 0.5, 0.5, 0.5, 0.5, 1.0, 1.0, 1.0, 1.0, 1.0, 1.0, 0.5, 1.0, 0.5, 0.5, 0.5]): _vg.add([_i], _w, 'REPLACE')
_m = ob_humanmale.modifiers.new('Armature', 'ARMATURE')
_m.object = ob_malearm
_m = ob_humanmale.modifiers.new('EdgeSplit', 'EDGE_SPLIT')
_m.use_edge_angle = False
ob_shadowplane.location = (0.0, 0.0, 0.0)
ob_shadowplane.scale = (10.0, 10.0, 10.0)
ob_shadowplane.lock_rotations_4d = False
ob_shadowplane.empty_display_type = 'ARROWS'
ob_shadowplane.lineart.crease_threshold = 0.0
ob_renderplatform.location = (0.0, 0.0, 0.0)
ob_renderplatform.rotation_euler = (2.005e-08, -4.841e-08, 106.8)
ob_renderplatform.lock_rotations_4d = False
ob_renderplatform.empty_display_type = 'ARROWS'
ob_renderplatform.empty_image_offset = (0.0, 0.0)
ob_renderplatform.lineart.crease_threshold = 0.0
ob_sun_001.parent = ob_renderplatform
ob_sun_001.matrix_parent_inverse = Matrix(((1.0, -0.001831, 4.841e-08, 0.0), (0.001831, 1.0, 2.005e-08, 0.0), (-4.844e-08, -1.996e-08, 1.0, 0.0), (0.0, 0.0, 0.0, 1.0)))
ob_sun_001.location = (6.851, 7.839, 11.54)
ob_sun_001.rotation_euler = (1.381, -0.06972, 1.625)
ob_sun_001.lineart.crease_threshold = 0.0
ob_sun_002.parent = ob_renderplatform
ob_sun_002.matrix_parent_inverse = Matrix(((1.0, -0.001831, 4.841e-08, 0.0), (0.001831, 1.0, 2.005e-08, 0.0), (-4.844e-08, -1.996e-08, 1.0, 0.0), (0.0, 0.0, 0.0, 1.0)))
ob_sun_002.location = (7.5, 6.39, 12.03)
ob_sun_002.rotation_euler = (-1.863, -0.7379, 1.579)
ob_sun_002.lineart.crease_threshold = 0.0
ob_camera.parent = ob_renderplatform
ob_camera.matrix_parent_inverse = Matrix(((1.0, -7.103e-05, 4.841e-08, 0.0), (7.103e-05, 1.0, 2.005e-08, 0.0), (-4.841e-08, -2.005e-08, 1.0, 0.0), (0.0, 0.0, 0.0, 1.0)))
ob_camera.location = (5.0, -5.0, 5.3)
ob_camera.rotation_euler = (1.047, 0.0, 0.7854)
ob_camera.lock_rotations_4d = False
ob_camera.empty_display_type = 'ARROWS'
ob_camera.lineart.crease_threshold = 0.0
ob_sun.parent = ob_renderplatform
ob_sun.matrix_parent_inverse = Matrix(((1.0, 7.868e-06, 4.841e-08, 0.0), (-7.868e-06, 1.0, 2.005e-08, 0.0), (-4.841e-08, -2.005e-08, 1.0, 0.0), (0.0, 0.0, 0.0, 1.0)))
ob_sun.location = (7.5, 9.0, 7.5)
ob_sun.rotation_euler = (0.4847, 0.4381, -0.2138)
ob_sun.lock_rotations_4d = False
ob_sun.empty_display_type = 'ARROWS'
ob_sun.lineart.crease_threshold = 0.0
ob_malehead1.location = (0.0, 0.0, 0.9877)
ob_malehead1.rotation_euler = (0.0, -0.0, -3.02e-07)
ob_malehead1.lock_rotations_4d = False
ob_malehead1.empty_display_type = 'ARROWS'
ob_malehead1.color = (0.0, 0.0, 0.0, 1.0)
ob_malehead1.lineart.crease_threshold = 0.0
_vg = ob_malehead1.vertex_groups.new(name='Head')
_vg.add([0, 1, 2, 3, 4, 5, 6, 7, 8, 9, 10, 11, 12, 13, 14, 15, 16, 17, 18, 19, 20, 21, 22, 23, 24, 25, 26, 27, 28, 29, 30, 31, 32, 33, 34, 35, 36, 37, 38, 39, 40, 41, 42, 43, 44, 45, 46, 47, 48, 49, 50, 51, 52, 53, 54, 55, 56, 57, 58, 59, 60, 61, 62, 63, 64, 65, 66, 67, 68, 69, 70, 71, 72, 73, 74, 75, 76, 77, 78, 79, 80, 81, 82, 83, 84, 85, 86, 87, 88, 89, 90, 91, 92, 93, 94, 95], 1.0, 'REPLACE')
_vg = ob_malehead1.vertex_groups.new(name='Thigh.Left')
_vg = ob_malehead1.vertex_groups.new(name='Thigh.Right')
_vg = ob_malehead1.vertex_groups.new(name='Shin.Left')
_vg = ob_malehead1.vertex_groups.new(name='Shin.Right')
_vg = ob_malehead1.vertex_groups.new(name='Forearm.Right')
_vg = ob_malehead1.vertex_groups.new(name='Forearm.Left')
_vg = ob_malehead1.vertex_groups.new(name='Upperarm.Left')
_vg = ob_malehead1.vertex_groups.new(name='Upperarm.Right')
_vg = ob_malehead1.vertex_groups.new(name='Back')
_vg = ob_malehead1.vertex_groups.new(name='Foot.Right')
_vg = ob_malehead1.vertex_groups.new(name='Toes.Right')
_vg = ob_malehead1.vertex_groups.new(name='Foot.Left')
_vg = ob_malehead1.vertex_groups.new(name='Toes.Left')
_vg = ob_malehead1.vertex_groups.new(name='Thumb1.Right')
_vg = ob_malehead1.vertex_groups.new(name='Thumb2.Right')
_vg = ob_malehead1.vertex_groups.new(name='Hand.Right')
_vg = ob_malehead1.vertex_groups.new(name='Fingers1.Right')
_vg = ob_malehead1.vertex_groups.new(name='Fingers2.Right')
_vg = ob_malehead1.vertex_groups.new(name='Hand.Left')
_vg = ob_malehead1.vertex_groups.new(name='Thumb1.Left')
_vg = ob_malehead1.vertex_groups.new(name='Thumb2.Left')
_vg = ob_malehead1.vertex_groups.new(name='Fingers1.Left')
_vg = ob_malehead1.vertex_groups.new(name='Fingers2.Left')
_vg = ob_malehead1.vertex_groups.new(name='Hip')
_m = ob_malehead1.modifiers.new('Armature', 'ARMATURE')
_m.object = ob_malearm
_m = ob_malehead1.modifiers.new('EdgeSplit', 'EDGE_SPLIT')
_m.use_edge_angle = False

# ---- collection membership
col_collection_1.objects.link(ob_malearm)
col_collection_1.objects.link(ob_humanmale)
col_collection_1.objects.link(ob_shadowplane)
col_collection_1.objects.link(ob_renderplatform)
col_collection_1.objects.link(ob_sun_001)
col_collection_1.objects.link(ob_sun_002)
col_collection_1.objects.link(ob_camera)
col_collection_1.objects.link(ob_sun)
col_collection_2.objects.link(ob_malehead1)

# ---- scene / render settings (as saved in the file)
scene.camera = ob_camera
scene.frame_start = 1; scene.frame_end = 32; scene.frame_set(1)
scene.render.engine = 'BLENDER_EEVEE_NEXT'
scene.render.image_settings.compression = 90
scene.render.resolution_x = 512
scene.render.resolution_y = 512
scene.render.resolution_percentage = 25
scene.render.pixel_aspect_x = 100.0
scene.render.pixel_aspect_y = 100.0
scene.render.fps = 12
scene.render.dither_intensity = 0.0
scene.render.use_compositing = False
scene.render.use_sequencer = False
scene.render.use_bake_selected_to_active = True
scene.render.bake_margin = 2
scene.render.bake_bias = 0.0
scene.render.use_stamp_time = False
scene.render.use_stamp_date = False
scene.render.use_stamp_frame = False
scene.render.use_stamp_camera = False
scene.render.use_stamp_scene = False
scene.render.use_stamp_filename = False
scene.render.use_stamp_render_time = False
scene.render.stamp_font_size = 0
scene.cycles.use_denoising = False
scene.cycles.samples = 10
scene.cycles.sampling_pattern = 'TABULATED_SOBOL'
scene.cycles.light_sampling_threshold = 0.0
scene.cycles.use_adaptive_sampling = False
scene.cycles.use_light_tree = False
scene.cycles.blur_glossy = 0.0
scene.cycles.volume_bounces = 1
scene.cycles.pixel_filter_type = 'GAUSSIAN'
scene.cycles.sample_clamp_indirect = 0.0
scene.view_settings.view_transform = 'Raw'
bpy.context.view_layer.update()
